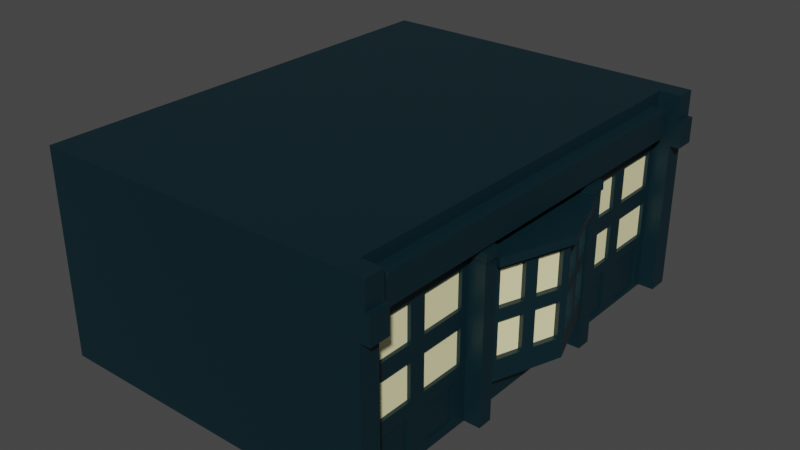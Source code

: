 # Source: Fachada4.blend  (saved by Blender 2.92.15; exported with 4.5.12 LTS)
import bpy
from mathutils import Matrix  # noqa: F401  (used for matrix-valued properties, if any)

bpy.ops.wm.read_factory_settings(use_empty=True)
scene = bpy.context.scene
scene.name = 'Scene'

# ---- collections
col_collection = bpy.data.collections.new('Collection'); scene.collection.children.link(col_collection)

# ---- materials (node trees are filled in below, after node groups)
mat_paredespredio_004 = bpy.data.materials.new('ParedesPredio.004')
mat_paredespredio_004.use_transparent_shadow = False
mat_janelas_004 = bpy.data.materials.new('Janelas.004')
mat_janelas_004.use_transparent_shadow = False

# ---- material node trees
mat_paredespredio_004.use_nodes = True; mat_paredespredio_004.node_tree.nodes.clear()
_N = mat_paredespredio_004.node_tree.nodes; _L = mat_paredespredio_004.node_tree.links
n0 = _N.new('ShaderNodeBsdfPrincipled'); n0.name = 'Principled BSDF'; n0.location = (10, 300)
n0.distribution = 'GGX'
n0.subsurface_method = 'BURLEY'
n0.inputs[0].default_value = (0.0003035, 0.01681, 0.02416, 1.0)
n0.inputs[3].default_value = 1.45
n0.inputs[27].default_value = (0.0, 0.0, 0.0, 1.0)
n0.inputs[28].default_value = 1.0
n1 = _N.new('ShaderNodeOutputMaterial'); n1.name = 'Material Output'; n1.location = (300, 300)
_L.new(n0.outputs[0], n1.inputs[0])
n1.is_active_output = True
mat_janelas_004.use_nodes = True; mat_janelas_004.node_tree.nodes.clear()
_N = mat_janelas_004.node_tree.nodes; _L = mat_janelas_004.node_tree.links
n0 = _N.new('ShaderNodeBsdfPrincipled'); n0.name = 'Principled BSDF'; n0.location = (10, 300)
n0.distribution = 'GGX'
n0.subsurface_method = 'BURLEY'
n0.inputs[0].default_value = (0.9823, 0.9216, 0.5089, 1.0)
n0.inputs[3].default_value = 1.45
n0.inputs[27].default_value = (0.0, 0.0, 0.0, 1.0)
n0.inputs[28].default_value = 1.0
n1 = _N.new('ShaderNodeOutputMaterial'); n1.name = 'Material Output'; n1.location = (300, 300)
_L.new(n0.outputs[0], n1.inputs[0])
n1.is_active_output = True

# ---- world
world_world = bpy.data.worlds.new('World'); scene.world = world_world
world_world.use_nodes = True; world_world.node_tree.nodes.clear()
_N = world_world.node_tree.nodes; _L = world_world.node_tree.links
n0 = _N.new('ShaderNodeOutputWorld'); n0.name = 'World Output'; n0.location = (300, 300)
n1 = _N.new('ShaderNodeBackground'); n1.name = 'Background'; n1.location = (10, 300)
n1.inputs[0].default_value = (0.05088, 0.05088, 0.05088, 1.0)
_L.new(n1.outputs[0], n0.inputs[0])
n0.is_active_output = True
world_world.color = (0.05088, 0.05088, 0.05088)
world_world.use_sun_shadow = False
world_world.sun_shadow_jitter_overblur = 0.0

# ---- meshes
me_cube_008 = bpy.data.meshes.new('Cube.008')
me_cube_008.from_pydata([(-6.329, -4.356, -1.889), (-6.329, -4.356, 2.111), (-6.329, 4.502, -1.889), (-6.329, 4.502, 2.111), (-0.0619, -4.356, -1.889), (-0.0619, -4.356, 2.111), (-0.0619, 4.502, -1.889), (-0.0619, 4.502, 2.111), (-6.329, -3.967, -1.889), (-0.0619, -3.967, -1.889), (-0.0619, -3.736, 1.88), (-0.0619, 4.105, -1.889), (-6.329, 4.105, -1.889), (-0.0619, 3.874, 1.88), (-0.0619, 1.414, 1.88), (-0.0619, -1.276, 1.88), (-0.0619, -1.276, -1.889), (-0.0619, 1.414, -1.889), (-0.0619, -1.565, 1.88), (-0.0619, -1.565, -1.889), (-0.0619, 1.706, -1.889), (-0.0619, 1.706, 1.88), (-0.0619, 4.502, 1.119), (-0.0619, -4.356, 1.119), (-0.0619, -3.736, 1.35), (-0.0619, 3.874, 1.35), (-0.0619, 1.414, 1.35), (-0.0619, -1.276, 1.35), (-0.0619, -1.565, 1.35), (-0.0619, 1.706, 1.35), (0.2487, 4.502, 1.119), (0.2487, 4.502, -1.889), (0.2487, 4.105, -1.889), (0.2487, -3.967, 2.111), (0.2487, -4.356, 2.111), (0.2487, -4.356, 1.119), (0.2487, -4.356, -1.889), (0.2487, -3.967, -1.889), (0.2487, -3.967, 1.119), (0.2487, 4.502, 2.111), (0.2487, 4.105, 2.111), (0.2487, 4.105, 1.119), (0.2487, -1.565, -1.889), (0.2487, -1.276, -1.889), (0.2487, 1.414, 1.119), (0.2487, 1.414, -1.889), (0.2487, -1.276, 1.119), (0.2487, -1.565, 1.119), (0.2487, 1.706, -1.889), (0.2487, 1.706, 1.119), (-0.0619, -1.276, 1.269), (-0.0619, -1.565, 1.269), (-0.0619, 1.706, 1.269), (-0.0619, 1.414, 1.269), (0.2728, -1.252, 1.119), (0.2728, -1.589, 1.119), (0.2728, 1.731, 1.119), (0.2728, 1.39, 1.119), (-0.0619, 1.38, 1.119), (-0.0619, -1.242, 1.119), (-0.0619, -1.599, 1.119), (-0.0619, 1.741, 1.119), (-0.0619, -1.252, 1.293), (-0.0619, -1.589, 1.293), (-0.0619, 1.731, 1.293), (-0.0619, 1.39, 1.293), (0.2684, -1.257, 1.289), (0.2684, -1.584, 1.289), (0.2684, 1.726, 1.289), (0.2684, 1.395, 1.289), (-0.0619, -1.565, 2.111), (-0.0619, -3.967, 2.111), (-0.0619, 1.706, 2.111), (-0.0619, 1.414, 2.111), (-0.0619, -1.276, 2.111), (-0.0619, 4.105, 2.111), (-0.0619, -3.967, 1.119), (-0.0619, 4.105, 1.119), (-0.0619, 1.706, 1.119), (-0.0619, -1.276, 1.119), (-0.0619, -1.565, 1.119), (-0.0619, 1.414, 1.119), (-0.0619, 4.502, 1.615), (-0.0619, -4.356, 1.615), (-0.0619, -3.967, 1.615), (-0.0619, 4.105, 1.615), (0.2487, 4.502, 1.615), (0.2487, -4.356, 1.615), (0.2487, -3.967, 1.615), (0.2487, 4.105, 1.615), (-0.0619, -3.88, 1.615), (-0.0619, 4.004, 1.615), (0.2152, 1.414, 1.35), (0.2152, -1.276, 1.35), (0.2152, -1.565, 1.35), (0.2152, 1.706, 1.35), (0.2152, -1.565, 1.88), (0.2152, -3.736, 1.88), (0.2152, 1.706, 1.88), (0.2152, 1.414, 1.88), (0.2152, -1.276, 1.88), (0.2152, 3.874, 1.88), (0.2152, -3.88, 1.615), (0.2152, -3.736, 1.35), (0.2152, 4.004, 1.615), (0.2152, 3.874, 1.35), (-0.0619, 4.502, -0.9072), (-0.0619, -4.356, -0.9072), (-0.0619, -3.967, -0.9072), (-0.0619, 4.105, -0.9072), (-0.0619, 1.414, -0.9072), (-0.0619, -1.276, -0.9072), (-0.0619, -1.565, -0.9072), (-0.0619, 1.706, -0.9072), (0.2487, 4.502, -0.9072), (0.2487, -4.356, -0.9072), (0.2487, -3.967, -0.9072), (0.2487, 4.105, -0.9072), (0.2487, 1.414, -0.9072), (0.2487, -1.276, -0.9072), (0.2487, -1.565, -0.9072), (0.2487, 1.706, -0.9072), (-0.0619, 1.414, -1.197), (-0.0619, -1.276, -1.194), (0.2066, -1.276, -1.194), (0.2066, 1.414, -1.197), (0.2066, 1.414, -0.9072), (0.2066, -1.276, -0.9072), (0.6826, 0.06891, -0.9072), (0.6826, 0.06891, -1.195), (-0.0619, 1.414, 0.9553), (-0.0619, -1.276, 0.9553), (0.6826, 0.06891, 0.9553), (0.2066, 1.414, 0.9553), (0.2066, -1.276, 0.9553), (-0.0619, 1.414, 1.112), (-0.0619, -1.276, 1.112), (0.6826, 0.06891, 1.112), (0.2066, 1.414, 1.112), (0.2066, -1.276, 1.112), (0.8102, 0.06891, 0.9553), (0.327, 1.457, 0.9553), (0.327, -1.319, 0.9553), (0.8102, 0.06891, 1.112), (0.327, 1.457, 1.112), (0.327, -1.319, 1.112), (0.4446, 0.7416, -0.9072), (0.4446, -0.6037, -0.9072), (0.4446, 0.7416, 0.9553), (0.4446, -0.6037, 0.9553), (0.2066, 1.414, 0.02405), (0.6826, 0.06891, 0.02405), (0.2066, -1.276, 0.02405), (0.4446, -0.6037, 0.02405), (0.4446, 0.7416, 0.02405), (0.4061, 0.8503, 0.1393), (0.245, 1.306, 0.1393), (0.245, 1.306, 0.84), (0.4061, 0.8503, 0.84), (0.483, -0.4951, 0.1393), (0.6441, -0.03972, 0.1393), (0.6441, -0.03972, 0.84), (0.483, -0.4951, 0.84), (0.245, -1.168, 0.1393), (0.4061, -0.7123, 0.1393), (0.4061, -0.7123, 0.84), (0.245, -1.168, 0.84), (0.245, -1.168, -0.7919), (0.4061, -0.7123, -0.7919), (0.4061, -0.7123, -0.09118), (0.245, -1.168, -0.09118), (0.483, -0.4951, -0.7919), (0.6441, -0.03972, -0.7919), (0.6441, -0.03972, -0.09118), (0.483, -0.4951, -0.09118), (0.6441, 0.1775, 0.1393), (0.483, 0.633, 0.1393), (0.483, 0.633, 0.84), (0.6441, 0.1775, 0.84), (0.6441, 0.1775, -0.7919), (0.483, 0.633, -0.7919), (0.483, 0.633, -0.09118), (0.6441, 0.1775, -0.09118), (0.4061, 0.8503, -0.7919), (0.245, 1.306, -0.7919), (0.245, 1.306, -0.09118), (0.4061, 0.8503, -0.09118), (0.3126, 0.8171, 0.1393), (0.1514, 1.273, 0.1393), (0.1514, 1.273, 0.84), (0.3126, 0.8171, 0.84), (0.3894, -0.462, 0.1393), (0.5505, -0.00661, 0.1393), (0.5505, -0.00661, 0.84), (0.3894, -0.462, 0.84), (0.1514, -1.135, 0.1393), (0.3126, -0.6792, 0.1393), (0.3126, -0.6792, 0.84), (0.1514, -1.135, 0.84), (0.1514, -1.135, -0.7919), (0.3126, -0.6792, -0.7919), (0.3126, -0.6792, -0.09118), (0.1514, -1.135, -0.09118), (0.3894, -0.462, -0.7919), (0.5505, -0.00661, -0.7919), (0.5505, -0.00661, -0.09118), (0.3894, -0.462, -0.09118), (0.5506, 0.1444, 0.1393), (0.3894, 0.5999, 0.1393), (0.3894, 0.5999, 0.84), (0.5506, 0.1444, 0.84), (0.5506, 0.1444, -0.7919), (0.3894, 0.5999, -0.7919), (0.3894, 0.5999, -0.09118), (0.5506, 0.1444, -0.09118), (0.3126, 0.8171, -0.7919), (0.1514, 1.273, -0.7919), (0.1514, 1.273, -0.09118), (0.3126, 0.8171, -0.09118), (-0.0619, -3.967, -1.398), (-0.0619, 2.906, -1.889), (-0.0619, 4.105, -1.398), (-0.0619, -2.766, -1.808), (-0.0619, -1.565, -1.398), (-0.0619, 1.706, -1.398), (-0.0619, 2.906, 1.119), (-0.0619, -2.766, 1.119), (-0.0619, -3.967, 0.1058), (-0.0619, 4.105, 0.1058), (-0.0619, -1.565, 0.1058), (-0.0619, 1.706, 0.1058), (-0.0619, -2.766, -0.9882), (-0.0619, 2.906, -0.9072), (-0.0619, 2.906, -1.398), (-0.0619, -2.766, -1.398), (-0.0619, -2.766, 0.1058), (-0.0619, 2.906, 0.1058), (-0.0619, 2.747, 0.2642), (-0.0619, 2.747, 0.9603), (-0.0619, 1.865, 0.9603), (-0.0619, 1.865, 0.2642), (-0.0619, -2.924, 0.2642), (-0.0619, -2.924, 0.9603), (-0.0619, -3.809, 0.9603), (-0.0619, -3.809, 0.2642), (-0.0619, -2.924, -0.7487), (-0.0619, -2.924, -0.05264), (-0.0619, -3.809, -0.05264), (-0.0619, -3.809, -0.7487), (-0.0619, -1.723, -0.7487), (-0.0619, -1.723, -0.05264), (-0.0619, -2.607, -0.05264), (-0.0619, -2.607, -0.7487), (-0.0619, -1.723, 0.2642), (-0.0619, -1.723, 0.9603), (-0.0619, -2.607, 0.9603), (-0.0619, -2.607, 0.2642), (-0.0619, 2.747, -0.7487), (-0.0619, 2.747, -0.05264), (-0.0619, 1.865, -0.05264), (-0.0619, 1.865, -0.7487), (-0.0619, 3.947, -0.7487), (-0.0619, 3.947, -0.05264), (-0.0619, 3.064, -0.05264), (-0.0619, 3.064, -0.7487), (-0.0619, 3.947, 0.2642), (-0.0619, 3.947, 0.9603), (-0.0619, 3.064, 0.9603), (-0.0619, 3.064, 0.2642), (-0.1279, 2.747, 0.2642), (-0.1279, 2.747, 0.9603), (-0.1279, 1.865, 0.9603), (-0.1279, 1.865, 0.2642), (-0.1279, -2.924, 0.2642), (-0.1279, -2.924, 0.9603), (-0.1279, -3.809, 0.9603), (-0.1279, -3.809, 0.2642), (-0.1279, -2.924, -0.7487), (-0.1279, -2.924, -0.05264), (-0.1279, -3.809, -0.05264), (-0.1279, -3.809, -0.7487), (-0.1279, -1.723, -0.7487), (-0.1279, -1.723, -0.05264), (-0.1279, -2.607, -0.05264), (-0.1279, -2.607, -0.7487), (-0.1279, -1.723, 0.2642), (-0.1279, -1.723, 0.9603), (-0.1279, -2.607, 0.9603), (-0.1279, -2.607, 0.2642), (-0.1279, 2.747, -0.7487), (-0.1279, 2.747, -0.05264), (-0.1279, 1.865, -0.05264), (-0.1279, 1.865, -0.7487), (-0.1279, 3.947, -0.7487), (-0.1279, 3.947, -0.05264), (-0.1279, 3.064, -0.05264), (-0.1279, 3.064, -0.7487), (-0.1279, 3.947, 0.2642), (-0.1279, 3.947, 0.9603), (-0.1279, 3.064, 0.9603), (-0.1279, 3.064, 0.2642), (-0.0619, -3.809, 0.1058), (-0.0619, -3.728, -1.398), (-0.0619, -3.666, -1.049), (-0.0619, -3.666, -1.747), (-0.0619, -3.809, 1.119), (-0.0619, -1.723, -1.398), (-0.0619, -1.865, -1.049), (-0.0619, -1.865, -1.747), (-0.0619, -1.723, 0.1058), (-0.0619, -1.723, 1.119), (-0.0619, 1.865, 0.1058), (-0.0619, 1.926, -1.828), (-0.0619, 1.926, -0.9682), (-0.0619, 1.926, -1.398), (-0.0619, 3.885, -1.828), (-0.0619, 3.885, -1.398), (-0.0619, 3.947, 0.1058), (-0.0619, 3.885, -0.9682), (-0.0619, 3.947, 1.119), (-0.0619, 1.865, 1.119), (-0.0619, -3.809, -1.889), (-0.0619, -2.766, -1.889), (-0.0619, -1.723, -0.9072), (-0.0619, -2.766, -0.9072), (-0.0619, -3.809, -0.9072), (-0.0619, -3.809, -1.398), (-0.0619, -1.723, -1.889), (-0.0619, -1.865, -1.398), (-0.0619, -2.985, -1.049), (-0.0619, -2.924, -0.9072), (-0.0619, -2.924, -1.398), (-0.0619, -2.985, -1.747), (-0.0619, -2.545, -1.398), (-0.0619, -2.606, -0.9072), (-0.0619, -2.545, -1.747), (-0.0619, -2.545, -1.049), (-0.0619, 2.685, -1.828), (-0.0619, 2.746, -1.398), (-0.0619, 2.685, -0.9682), (-0.0619, 3.121, -1.398), (-0.0619, 3.121, -1.828), (-0.0619, 3.121, -0.9682), (-0.0619, 2.746, -0.9072), (-0.0619, 1.865, -0.9072), (-0.0619, 1.865, -1.398), (-0.0619, 1.865, -1.889), (-0.0619, 3.06, -1.889), (-0.0619, 3.947, -1.889), (-0.0619, 3.947, -1.398), (-0.0619, 3.947, -0.9072), (-0.0619, -2.924, -0.9882), (-0.0619, -3.728, -0.9882), (-0.0619, -3.666, -1.398), (-0.0619, -3.728, -1.808), (-0.0619, -2.606, -1.808), (-0.0619, -1.804, -1.808), (-0.0619, -1.804, -1.398), (-0.0619, -1.804, -0.9882), (-0.0619, -2.924, -1.808), (-0.0619, -2.985, -1.398), (-0.0619, -2.606, -0.9882), (-0.0619, -2.606, -1.398), (-0.0619, 2.746, -1.889), (-0.0619, 2.685, -1.398), (-0.0619, 3.06, -0.9072), (-0.0619, 3.06, -1.398), (-0.1055, -2.985, -1.398), (-0.1055, -3.666, -1.398), (-0.1055, 2.685, -1.398), (-0.1055, 1.926, -1.398), (-0.1055, -1.865, -1.398), (-0.1055, -2.545, -1.398), (-0.1055, 3.885, -1.398), (-0.1055, 3.121, -1.398), (-0.1055, 2.685, -0.9682), (-0.1055, 1.926, -0.9682), (-0.1055, 1.926, -1.828), (-0.1055, 3.121, -1.828), (-0.1055, 3.885, -1.828), (-0.1055, 3.885, -0.9682), (-0.1055, -2.985, -1.049), (-0.1055, -3.666, -1.049), (-0.1055, -3.666, -1.747), (-0.1055, -2.545, -1.747), (-0.1055, -1.865, -1.747), (-0.1055, -1.865, -1.049), (-0.1055, -2.985, -1.747), (-0.1055, -2.545, -1.049), (-0.1055, 2.685, -1.828), (-0.1055, 3.121, -0.9682), (0.4387, 4.502, 1.615), (0.4387, 4.502, 1.119), (0.4387, -4.356, 1.615), (0.4387, -4.356, 1.119), (0.4387, -3.967, 1.615), (0.4387, -3.967, 1.119), (0.4387, 4.105, 1.615), (0.4387, 4.105, 1.119), (0.3516, -3.967, 2.111), (0.3516, -4.356, 2.111), (0.3516, 4.502, 2.111), (0.3516, 4.105, 2.111), (0.3516, 4.502, 1.615), (0.3516, -4.356, 1.615), (0.3516, -3.967, 1.615), (0.3516, 4.105, 1.615)], [], [(106, 6, 2), (221, 32, 117), (0, 4, 107), (9, 0, 8), (348, 347, 12), (29, 92, 26), (4, 115, 107), (6, 12, 2), (15, 99, 14), (26, 93, 27), (14, 98, 21), (27, 94, 28), (249, 323, 112), (20, 45, 17), (81, 111, 110), (122, 45, 118), (75, 39, 7), (3, 2, 12), (243, 305, 76), (5, 33, 71), (89, 402, 40), (40, 401, 39), (46, 120, 119), (49, 118, 121), (30, 117, 114), (38, 115, 116), (79, 119, 111), (7, 86, 82), (227, 38, 116), (23, 87, 83), (44, 58, 81), (16, 42, 19), (223, 42, 120), (71, 88, 84), (22, 114, 106), (230, 49, 121), (9, 36, 4), (77, 89, 85), (46, 55, 47), (6, 32, 11), (52, 61, 78), (46, 59, 54), (50, 59, 79), (53, 64, 52), (80, 50, 79), (51, 60, 63), (51, 62, 50), (81, 52, 78), (54, 67, 55), (59, 66, 54), (63, 66, 62), (65, 68, 64), (60, 67, 63), (58, 69, 65), (56, 69, 57), (61, 68, 56), (49, 61, 56), (53, 58, 65), (44, 56, 57), (47, 60, 80), (10, 70, 71), (21, 73, 14), (14, 74, 15), (15, 70, 18), (13, 72, 21), (10, 84, 90), (25, 85, 91), (29, 320, 225), (28, 79, 27), (27, 81, 26), (26, 78, 29), (24, 305, 226), (13, 85, 75), (24, 84, 76), (85, 40, 75), (84, 38, 76), (83, 34, 5), (82, 30, 22), (35, 393, 87), (41, 397, 89), (13, 104, 91), (10, 96, 18), (90, 97, 10), (25, 95, 29), (91, 105, 25), (95, 105, 101), (18, 100, 15), (28, 103, 24), (21, 101, 13), (24, 102, 90), (224, 121, 48), (106, 31, 6), (229, 120, 47), (219, 116, 37), (123, 119, 43), (116, 36, 37), (114, 32, 31), (121, 45, 48), (119, 42, 43), (231, 331, 234), (110, 44, 81), (122, 16, 17), (232, 338, 233), (107, 35, 23), (228, 117, 41), (129, 128, 147), (129, 124, 123), (126, 122, 110), (111, 130, 110), (124, 111, 123), (125, 126, 146), (130, 138, 133), (152, 134, 131), (130, 133, 150), (137, 138, 135), (131, 135, 130), (131, 139, 136), (134, 145, 139), (137, 144, 138), (141, 143, 140), (140, 145, 142), (138, 141, 133), (137, 145, 143), (148, 141, 140), (149, 140, 142), (150, 155, 154), (133, 156, 150), (148, 157, 133), (148, 155, 158), (151, 159, 153), (132, 160, 151), (149, 161, 132), (149, 159, 162), (152, 164, 163), (149, 164, 153), (134, 165, 149), (152, 166, 134), (147, 167, 127), (147, 169, 168), (152, 169, 153), (152, 167, 170), (128, 171, 147), (128, 173, 172), (153, 173, 151), (147, 174, 153), (154, 175, 151), (148, 176, 154), (132, 177, 148), (151, 178, 132), (146, 179, 128), (154, 180, 146), (151, 181, 154), (128, 182, 151), (126, 183, 146), (126, 185, 184), (154, 185, 150), (146, 186, 154), (188, 190, 187), (156, 187, 155), (189, 156, 157), (190, 157, 158), (187, 158, 155), (192, 194, 191), (192, 159, 160), (193, 160, 161), (194, 161, 162), (191, 162, 159), (195, 197, 198), (196, 163, 164), (197, 164, 165), (166, 197, 165), (195, 166, 163), (200, 202, 199), (200, 167, 168), (201, 168, 169), (170, 201, 169), (199, 170, 167), (204, 206, 203), (204, 171, 172), (173, 204, 172), (206, 173, 174), (203, 174, 171), (208, 210, 207), (208, 175, 176), (209, 176, 177), (210, 177, 178), (207, 178, 175), (212, 214, 211), (212, 179, 180), (213, 180, 181), (214, 181, 182), (211, 182, 179), (216, 218, 215), (184, 215, 183), (185, 216, 184), (218, 185, 186), (215, 186, 183), (233, 363, 220), (221, 348, 11), (109, 349, 221), (222, 331, 359), (223, 327, 19), (112, 306, 223), (330, 324, 245), (301, 241, 244), (325, 219, 326), (247, 301, 227), (326, 9, 321), (225, 237, 236), (320, 238, 225), (230, 239, 78), (230, 311, 240), (226, 241, 235), (305, 242, 226), (76, 244, 243), (227, 301, 244), (235, 245, 324), (301, 246, 235), (108, 247, 227), (108, 325, 248), (229, 249, 112), (229, 309, 250), (324, 251, 235), (334, 249, 252), (80, 253, 229), (80, 310, 254), (235, 255, 226), (309, 256, 235), (236, 257, 232), (311, 258, 236), (113, 259, 230), (113, 344, 260), (228, 261, 109), (228, 317, 262), (232, 263, 236), (350, 261, 264), (77, 265, 228), (77, 319, 266), (236, 267, 225), (317, 268, 236), (270, 272, 269), (270, 237, 238), (271, 238, 239), (272, 239, 240), (269, 240, 237), (274, 276, 273), (274, 241, 242), (275, 242, 243), (276, 243, 244), (273, 244, 241), (278, 280, 277), (278, 245, 246), (279, 246, 247), (280, 247, 248), (277, 248, 245), (282, 284, 281), (282, 249, 250), (283, 250, 251), (284, 251, 252), (281, 252, 249), (286, 288, 285), (254, 286, 253), (287, 254, 255), (288, 255, 256), (285, 256, 253), (290, 292, 289), (290, 257, 258), (291, 258, 259), (292, 259, 260), (289, 260, 257), (294, 296, 293), (294, 261, 262), (295, 262, 263), (296, 263, 264), (293, 264, 261), (298, 300, 297), (298, 265, 266), (299, 266, 267), (300, 267, 268), (297, 268, 265), (253, 309, 229), (316, 379, 315), (253, 286, 285), (309, 251, 250), (307, 371, 328), (310, 255, 254), (345, 20, 346), (343, 232, 257), (311, 237, 240), (259, 311, 230), (344, 224, 345), (317, 263, 262), (337, 377, 312), (261, 350, 109), (315, 378, 341), (265, 317, 228), (319, 267, 266), (239, 320, 78), (359, 321, 322), (361, 324, 231), (352, 330, 325), (354, 326, 321), (352, 326, 302), (355, 322, 327), (356, 306, 357), (358, 306, 323), (351, 324, 330), (328, 385, 308), (335, 372, 333), (361, 234, 362), (362, 222, 355), (334, 358, 323), (314, 376, 313), (308, 384, 335), (366, 220, 347), (365, 233, 366), (339, 344, 313), (312, 345, 346), (313, 345, 314), (341, 348, 315), (315, 349, 316), (318, 349, 350), (303, 351, 352), (304, 302, 354), (303, 302, 353), (308, 355, 356), (308, 357, 328), (307, 357, 358), (304, 359, 332), (329, 331, 351), (332, 331, 360), (307, 361, 336), (336, 362, 333), (335, 362, 355), (312, 363, 337), (339, 338, 343), (337, 338, 364), (318, 365, 342), (341, 366, 347), (342, 366, 340), (371, 384, 385), (386, 372, 371), (373, 378, 379), (380, 374, 373), (381, 368, 367), (367, 383, 387), (369, 376, 370), (369, 377, 389), (339, 369, 364), (332, 383, 304), (318, 373, 316), (364, 389, 337), (329, 367, 360), (303, 381, 329), (342, 380, 318), (360, 387, 332), (304, 368, 353), (341, 374, 340), (313, 375, 339), (336, 386, 307), (353, 382, 303), (340, 390, 342), (312, 370, 314), (333, 388, 336), (391, 398, 392), (395, 394, 396), (89, 391, 86), (30, 398, 41), (88, 396, 38), (86, 392, 30), (87, 395, 88), (38, 394, 35), (399, 404, 405), (401, 406, 403), (34, 399, 33), (86, 406, 89), (87, 400, 34), (88, 404, 87), (33, 405, 88), (39, 403, 86), (72, 75, 3), (2, 3, 22), (3, 7, 82), (82, 22, 3), (22, 106, 2), (117, 109, 221), (221, 11, 32), (107, 23, 0), (23, 83, 1), (83, 5, 1), (1, 0, 23), (9, 4, 0), (20, 17, 12), (17, 16, 8), (19, 327, 8), (327, 322, 8), (346, 20, 12), (17, 8, 12), (322, 321, 8), (363, 346, 12), (321, 9, 8), (220, 363, 12), (347, 220, 12), (16, 19, 8), (12, 11, 348), (29, 95, 92), (4, 36, 115), (6, 11, 12), (15, 100, 99), (26, 92, 93), (14, 99, 98), (27, 93, 94), (20, 48, 45), (81, 79, 111), (118, 110, 122), (122, 17, 45), (75, 40, 39), (0, 1, 8), (1, 3, 12), (8, 1, 12), (5, 34, 33), (89, 406, 402), (40, 402, 401), (46, 47, 120), (49, 44, 118), (30, 41, 117), (38, 35, 115), (79, 46, 119), (7, 39, 86), (116, 108, 227), (227, 76, 38), (23, 35, 87), (44, 57, 58), (16, 43, 42), (120, 112, 223), (223, 19, 42), (71, 33, 88), (22, 30, 114), (121, 113, 230), (230, 78, 49), (9, 37, 36), (77, 41, 89), (46, 54, 55), (6, 31, 32), (52, 64, 61), (46, 79, 59), (50, 62, 59), (53, 65, 64), (80, 51, 50), (51, 80, 60), (51, 63, 62), (81, 53, 52), (54, 66, 67), (59, 62, 66), (63, 67, 66), (65, 69, 68), (60, 55, 67), (58, 57, 69), (56, 68, 69), (61, 64, 68), (49, 78, 61), (53, 81, 58), (44, 49, 56), (47, 55, 60), (10, 18, 70), (21, 72, 73), (14, 73, 74), (15, 74, 70), (13, 75, 72), (10, 71, 84), (25, 77, 85), (77, 25, 319), (25, 29, 225), (319, 25, 225), (29, 78, 320), (28, 80, 79), (27, 79, 81), (26, 81, 78), (80, 28, 310), (28, 24, 226), (310, 28, 226), (24, 76, 305), (13, 91, 85), (24, 90, 84), (85, 89, 40), (84, 88, 38), (83, 87, 34), (82, 86, 30), (35, 394, 393), (41, 398, 397), (13, 101, 104), (10, 97, 96), (90, 102, 97), (25, 105, 95), (91, 104, 105), (98, 99, 92), (99, 100, 93), (93, 100, 94), (96, 97, 103), (97, 102, 103), (101, 98, 95), (92, 99, 93), (100, 96, 94), (94, 96, 103), (92, 95, 98), (105, 104, 101), (18, 96, 100), (28, 94, 103), (21, 98, 101), (24, 103, 102), (48, 20, 224), (224, 113, 121), (106, 114, 31), (47, 80, 229), (229, 112, 120), (37, 9, 219), (219, 108, 116), (43, 16, 123), (123, 111, 119), (116, 115, 36), (114, 117, 32), (121, 118, 45), (119, 120, 42), (231, 351, 331), (110, 118, 44), (122, 123, 16), (232, 343, 338), (107, 115, 35), (41, 77, 228), (228, 109, 117), (127, 124, 147), (124, 129, 147), (123, 122, 129), (122, 125, 129), (126, 125, 122), (111, 131, 130), (124, 127, 111), (146, 128, 129), (129, 125, 146), (130, 135, 138), (131, 111, 152), (111, 127, 152), (150, 126, 110), (110, 130, 150), (135, 136, 137), (136, 139, 137), (131, 136, 135), (131, 134, 139), (134, 142, 145), (137, 143, 144), (141, 144, 143), (140, 143, 145), (138, 144, 141), (137, 139, 145), (140, 132, 148), (148, 133, 141), (142, 134, 149), (149, 132, 140), (150, 156, 155), (133, 157, 156), (148, 158, 157), (148, 154, 155), (151, 160, 159), (132, 161, 160), (149, 162, 161), (149, 153, 159), (152, 153, 164), (149, 165, 164), (134, 166, 165), (152, 163, 166), (147, 168, 167), (147, 153, 169), (152, 170, 169), (152, 127, 167), (128, 172, 171), (128, 151, 173), (153, 174, 173), (147, 171, 174), (154, 176, 175), (148, 177, 176), (132, 178, 177), (151, 175, 178), (146, 180, 179), (154, 181, 180), (151, 182, 181), (128, 179, 182), (126, 184, 183), (126, 150, 185), (154, 186, 185), (146, 183, 186), (188, 189, 190), (156, 188, 187), (189, 188, 156), (190, 189, 157), (187, 190, 158), (192, 193, 194), (192, 191, 159), (193, 192, 160), (194, 193, 161), (191, 194, 162), (195, 196, 197), (196, 195, 163), (197, 196, 164), (166, 198, 197), (195, 198, 166), (200, 201, 202), (200, 199, 167), (201, 200, 168), (170, 202, 201), (199, 202, 170), (204, 205, 206), (204, 203, 171), (173, 205, 204), (206, 205, 173), (203, 206, 174), (208, 209, 210), (208, 207, 175), (209, 208, 176), (210, 209, 177), (207, 210, 178), (212, 213, 214), (212, 211, 179), (213, 212, 180), (214, 213, 181), (211, 214, 182), (216, 217, 218), (184, 216, 215), (185, 217, 216), (218, 217, 185), (215, 218, 186), (233, 338, 363), (221, 349, 348), (109, 350, 349), (222, 234, 331), (223, 306, 327), (112, 323, 306), (245, 248, 330), (248, 325, 330), (301, 235, 241), (325, 108, 219), (326, 219, 9), (225, 238, 237), (320, 239, 238), (230, 240, 239), (226, 242, 241), (305, 243, 242), (76, 227, 244), (235, 246, 245), (301, 247, 246), (108, 248, 247), (229, 250, 249), (324, 252, 251), (252, 324, 334), (334, 323, 249), (80, 254, 253), (235, 256, 255), (309, 253, 256), (236, 258, 257), (311, 259, 258), (113, 260, 259), (228, 262, 261), (232, 264, 263), (264, 232, 365), (365, 350, 264), (77, 266, 265), (236, 268, 267), (317, 265, 268), (270, 271, 272), (270, 269, 237), (271, 270, 238), (272, 271, 239), (269, 272, 240), (274, 275, 276), (274, 273, 241), (275, 274, 242), (276, 275, 243), (273, 276, 244), (278, 279, 280), (278, 277, 245), (279, 278, 246), (280, 279, 247), (277, 280, 248), (282, 283, 284), (282, 281, 249), (283, 282, 250), (284, 283, 251), (281, 284, 252), (286, 287, 288), (287, 286, 254), (288, 287, 255), (285, 288, 256), (290, 291, 292), (290, 289, 257), (291, 290, 258), (292, 291, 259), (289, 292, 260), (294, 295, 296), (294, 293, 261), (295, 294, 262), (296, 295, 263), (293, 296, 264), (298, 299, 300), (298, 297, 265), (299, 298, 266), (300, 299, 267), (297, 300, 268), (316, 373, 379), (309, 235, 251), (307, 386, 371), (310, 226, 255), (345, 224, 20), (257, 260, 343), (260, 344, 343), (311, 236, 237), (344, 113, 224), (317, 236, 263), (337, 389, 377), (315, 379, 378), (319, 225, 267), (322, 222, 359), (359, 354, 321), (361, 334, 324), (352, 351, 330), (354, 302, 326), (352, 325, 326), (327, 356, 355), (355, 222, 322), (356, 327, 306), (358, 357, 306), (351, 231, 324), (328, 371, 385), (335, 384, 372), (361, 231, 234), (362, 234, 222), (334, 361, 358), (314, 370, 376), (308, 385, 384), (366, 233, 220), (365, 232, 233), (339, 343, 344), (312, 314, 345), (313, 344, 345), (341, 347, 348), (315, 348, 349), (318, 316, 349), (303, 329, 351), (304, 353, 302), (303, 352, 302), (308, 335, 355), (308, 356, 357), (307, 328, 357), (304, 354, 359), (329, 360, 331), (332, 359, 331), (307, 358, 361), (336, 361, 362), (335, 333, 362), (312, 346, 363), (339, 364, 338), (337, 363, 338), (318, 350, 365), (341, 340, 366), (342, 365, 366), (371, 372, 384), (386, 388, 372), (373, 374, 378), (380, 390, 374), (381, 382, 368), (367, 368, 383), (369, 375, 376), (369, 370, 377), (339, 375, 369), (332, 387, 383), (318, 380, 373), (364, 369, 389), (329, 381, 367), (303, 382, 381), (342, 390, 380), (360, 367, 387), (304, 383, 368), (341, 378, 374), (313, 376, 375), (336, 388, 386), (353, 368, 382), (340, 374, 390), (312, 377, 370), (333, 372, 388), (391, 397, 398), (395, 393, 394), (89, 397, 391), (30, 392, 398), (88, 395, 396), (86, 391, 392), (87, 393, 395), (38, 396, 394), (399, 400, 404), (401, 402, 406), (34, 400, 399), (86, 403, 406), (87, 404, 400), (88, 405, 404), (33, 399, 405), (39, 401, 403), (3, 1, 73), (1, 5, 71), (71, 70, 1), (70, 74, 1), (1, 74, 73), (75, 7, 3), (73, 72, 3)])
me_cube_008.polygons.foreach_set('material_index', [0, 0, 0, 0, 0, 0, 0, 0, 0, 0, 0, 0, 0, 0, 0, 0, 0, 0, 0, 0, 0, 0, 0, 0, 0, 0, 0, 0, 0, 0, 0, 0, 0, 0, 0, 0, 0, 0, 0, 0, 0, 0, 0, 0, 0, 0, 0, 0, 0, 0, 0, 0, 0, 0, 0, 0, 0, 0, 0, 0, 0, 0, 0, 0, 0, 0, 0, 0, 0, 0, 0, 0, 0, 0, 0, 0, 0, 0, 0, 0, 0, 0, 0, 0, 0, 0, 0, 0, 0, 0, 0, 0, 0, 0, 0, 0, 0, 0, 0, 0, 0, 0, 0, 0, 0, 0, 0, 0, 0, 0, 0, 0, 0, 0, 0, 0, 0, 0, 0, 0, 0, 0, 0, 0, 0, 0, 0, 0, 0, 0, 0, 0, 0, 0, 0, 0, 0, 0, 0, 0, 0, 0, 0, 0, 0, 0, 0, 0, 0, 0, 0, 0, 0, 0, 0, 0, 0, 1, 0, 0, 0, 0, 1, 0, 0, 0, 0, 1, 0, 0, 0, 0, 1, 0, 0, 0, 0, 1, 0, 0, 0, 0, 1, 0, 0, 0, 0, 1, 0, 0, 0, 0, 1, 0, 0, 0, 0, 0, 0, 0, 0, 0, 0, 0, 0, 0, 0, 0, 0, 0, 0, 0, 0, 0, 0, 0, 0, 0, 0, 0, 0, 0, 0, 0, 0, 0, 0, 0, 0, 0, 0, 0, 0, 0, 0, 0, 0, 0, 0, 0, 1, 0, 0, 0, 0, 1, 0, 0, 0, 0, 1, 0, 0, 0, 0, 1, 0, 0, 0, 0, 1, 0, 0, 0, 0, 1, 0, 0, 0, 0, 1, 0, 0, 0, 0, 1, 0, 0, 0, 0, 0, 0, 0, 0, 0, 0, 0, 0, 0, 0, 0, 0, 0, 0, 0, 0, 0, 0, 0, 0, 0, 0, 0, 0, 0, 0, 0, 0, 0, 0, 0, 0, 0, 0, 0, 0, 0, 0, 0, 0, 0, 0, 0, 0, 0, 0, 0, 0, 0, 0, 0, 0, 0, 0, 0, 0, 0, 0, 0, 0, 0, 0, 0, 0, 0, 0, 0, 0, 0, 0, 0, 0, 0, 0, 0, 0, 0, 0, 0, 0, 0, 0, 0, 0, 0, 0, 0, 0, 0, 0, 0, 0, 0, 0, 0, 0, 0, 0, 0, 0, 0, 0, 0, 0, 0, 0, 0, 0, 0, 0, 0, 0, 0, 0, 0, 0, 0, 0, 0, 0, 0, 0, 0, 0, 0, 0, 0, 0, 0, 0, 0, 0, 0, 0, 0, 0, 0, 0, 0, 0, 0, 0, 0, 0, 0, 0, 0, 0, 0, 0, 0, 0, 0, 0, 0, 0, 0, 0, 0, 0, 0, 0, 0, 0, 0, 0, 0, 0, 0, 0, 0, 0, 0, 0, 0, 0, 0, 0, 0, 0, 0, 0, 0, 0, 0, 0, 0, 0, 0, 0, 0, 0, 0, 0, 0, 0, 0, 0, 0, 0, 0, 0, 0, 0, 0, 0, 0, 0, 0, 0, 0, 0, 0, 0, 0, 0, 0, 0, 0, 0, 0, 0, 0, 0, 0, 0, 0, 0, 0, 0, 0, 0, 0, 0, 0, 0, 0, 0, 0, 0, 0, 0, 0, 0, 0, 0, 0, 0, 0, 0, 0, 0, 0, 0, 0, 0, 0, 0, 0, 0, 0, 0, 0, 0, 0, 0, 0, 0, 0, 0, 0, 0, 0, 0, 0, 0, 0, 0, 0, 0, 0, 0, 0, 0, 0, 0, 0, 0, 0, 0, 0, 0, 0, 0, 0, 0, 0, 0, 0, 0, 0, 0, 0, 0, 0, 0, 0, 0, 0, 0, 1, 0, 0, 0, 0, 1, 0, 0, 0, 0, 1, 0, 0, 0, 0, 1, 0, 0, 0, 0, 1, 0, 0, 0, 0, 1, 0, 0, 0, 0, 1, 0, 0, 0, 0, 1, 0, 0, 0, 0, 0, 0, 0, 0, 0, 0, 0, 0, 0, 0, 0, 0, 0, 0, 0, 0, 0, 0, 0, 0, 0, 0, 0, 0, 0, 0, 0, 0, 0, 0, 0, 0, 0, 0, 0, 0, 0, 1, 0, 0, 0, 0, 1, 0, 0, 0, 0, 1, 0, 0, 0, 0, 1, 0, 0, 0, 0, 1, 0, 0, 0, 1, 0, 0, 0, 0, 1, 0, 0, 0, 0, 1, 0, 0, 0, 0, 0, 0, 0, 0, 0, 0, 0, 0, 0, 0, 0, 0, 0, 0, 0, 0, 0, 0, 0, 0, 0, 0, 0, 0, 0, 0, 0, 0, 0, 0, 0, 0, 0, 0, 0, 0, 0, 0, 0, 0, 0, 0, 0, 0, 0, 0, 0, 0, 0, 0, 0, 0, 0, 0, 0, 0, 0, 0, 0, 0, 0, 0, 0, 0, 0, 0, 0, 0, 0, 0, 0, 0, 0, 0, 0, 0, 0, 0, 0, 0, 0, 0, 0, 0, 0, 0, 0, 0, 0, 0, 0, 0, 0, 0, 0, 0, 0, 0, 0, 0, 0, 0, 0, 0])
_uv = me_cube_008.uv_layers.new(name='UVMap')
_uv.uv.foreach_set('vector', [0.4364, 0.5, 0.375, 0.5, 0.375, 0.25, 0.4057, 0.5059, 0.375, 0.5059, 0.4364, 0.5059, 0.375, 1.0, 0.375, 0.75, 0.4364, 0.75, 0.375, 0.625, 0.125, 0.75, 0.125, 0.625, 0.375, 0.5072, 0.375, 0.5145, 0.125, 0.5059, 0.5774, 0.5257, 0.5774, 0.5456, 0.5774, 0.5456, 0.375, 0.75, 0.4364, 0.75, 0.4364, 0.75, 0.375, 0.5, 0.125, 0.5059, 0.125, 0.5, 0.6106, 0.5853, 0.6106, 0.5456, 0.6106, 0.5456, 0.5774, 0.5456, 0.5774, 0.5853, 0.5774, 0.5853, 0.6106, 0.5456, 0.6106, 0.5257, 0.6106, 0.5257, 0.5774, 0.5853, 0.5774, 0.5895, 0.5774, 0.5895, 0.4463, 0.5919, 0.4364, 0.5919, 0.4364, 0.5895, 0.375, 0.5257, 0.375, 0.5456, 0.375, 0.5456, 0.563, 0.5456, 0.4364, 0.5853, 0.4364, 0.5456, 0.4183, 0.5456, 0.375, 0.5456, 0.4364, 0.5456, 0.625, 0.5059, 0.625, 0.5, 0.625, 0.5, 0.625, 0.25, 0.375, 0.25, 0.375, 0.2441, 0.5531, 0.6227, 0.563, 0.6227, 0.563, 0.625, 0.625, 0.75, 0.625, 0.625, 0.625, 0.625, 0.594, 0.5059, 0.625, 0.5059, 0.625, 0.5059, 0.625, 0.5059, 0.625, 0.5, 0.625, 0.5, 0.563, 0.5853, 0.4364, 0.5895, 0.4364, 0.5853, 0.563, 0.5257, 0.4364, 0.5456, 0.4364, 0.5257, 0.563, 0.5, 0.4364, 0.5059, 0.4364, 0.5, 0.563, 0.625, 0.4364, 0.75, 0.4364, 0.625, 0.563, 0.5853, 0.4364, 0.5853, 0.4364, 0.5853, 0.625, 0.5, 0.594, 0.5, 0.594, 0.5, 0.4997, 0.625, 0.563, 0.625, 0.4364, 0.625, 0.563, 0.75, 0.594, 0.75, 0.594, 0.75, 0.563, 0.5456, 0.563, 0.5456, 0.563, 0.5456, 0.375, 0.5853, 0.375, 0.5895, 0.375, 0.5895, 0.4057, 0.5895, 0.375, 0.5895, 0.4364, 0.5895, 0.625, 0.625, 0.594, 0.625, 0.594, 0.625, 0.563, 0.5, 0.4364, 0.5, 0.4364, 0.5, 0.4997, 0.5257, 0.563, 0.5257, 0.4364, 0.5257, 0.375, 0.625, 0.375, 0.75, 0.375, 0.75, 0.563, 0.5059, 0.594, 0.5059, 0.594, 0.5059, 0.563, 0.5853, 0.563, 0.5895, 0.563, 0.5895, 0.375, 0.5, 0.375, 0.5059, 0.375, 0.5059, 0.563, 0.5257, 0.563, 0.5257, 0.563, 0.5257, 0.563, 0.5853, 0.563, 0.5853, 0.563, 0.5853, 0.563, 0.5853, 0.563, 0.5853, 0.563, 0.5853, 0.563, 0.5456, 0.563, 0.5257, 0.563, 0.5257, 0.563, 0.5895, 0.563, 0.5853, 0.563, 0.5853, 0.563, 0.5895, 0.563, 0.5895, 0.563, 0.5895, 0.563, 0.5895, 0.563, 0.5853, 0.563, 0.5853, 0.563, 0.5456, 0.563, 0.5257, 0.563, 0.5257, 0.563, 0.5853, 0.563, 0.5895, 0.563, 0.5895, 0.563, 0.5853, 0.563, 0.5853, 0.563, 0.5853, 0.563, 0.5895, 0.563, 0.5853, 0.563, 0.5853, 0.563, 0.5456, 0.563, 0.5257, 0.563, 0.5257, 0.563, 0.5895, 0.563, 0.5895, 0.563, 0.5895, 0.563, 0.5456, 0.563, 0.5456, 0.563, 0.5456, 0.563, 0.5257, 0.563, 0.5456, 0.563, 0.5456, 0.563, 0.5257, 0.563, 0.5257, 0.563, 0.5257, 0.563, 0.5257, 0.563, 0.5257, 0.563, 0.5257, 0.563, 0.5456, 0.563, 0.5456, 0.563, 0.5456, 0.563, 0.5456, 0.563, 0.5257, 0.563, 0.5456, 0.563, 0.5895, 0.563, 0.5895, 0.563, 0.5895, 0.6106, 0.6216, 0.625, 0.5895, 0.625, 0.625, 0.6106, 0.5257, 0.625, 0.5456, 0.6106, 0.5456, 0.6106, 0.5456, 0.625, 0.5853, 0.6106, 0.5853, 0.6106, 0.5853, 0.625, 0.5895, 0.6106, 0.5895, 0.6106, 0.5078, 0.625, 0.5257, 0.6106, 0.5257, 0.6106, 0.6216, 0.594, 0.625, 0.594, 0.6216, 0.5774, 0.5078, 0.594, 0.5059, 0.594, 0.5078, 0.5774, 0.5257, 0.563, 0.5244, 0.563, 0.5158, 0.5774, 0.5895, 0.563, 0.5853, 0.5774, 0.5853, 0.5774, 0.5853, 0.563, 0.5456, 0.5774, 0.5456, 0.5774, 0.5456, 0.563, 0.5257, 0.5774, 0.5257, 0.5774, 0.6216, 0.563, 0.6227, 0.563, 0.6073, 0.6106, 0.5078, 0.594, 0.5059, 0.625, 0.5059, 0.5774, 0.6216, 0.594, 0.625, 0.563, 0.625, 0.594, 0.5059, 0.625, 0.5059, 0.625, 0.5059, 0.594, 0.625, 0.563, 0.625, 0.563, 0.625, 0.594, 0.75, 0.625, 0.75, 0.625, 0.75, 0.594, 0.5, 0.563, 0.5, 0.563, 0.5, 0.563, 0.75, 0.594, 0.75, 0.594, 0.75, 0.563, 0.5059, 0.594, 0.5059, 0.594, 0.5059, 0.6106, 0.5078, 0.594, 0.5078, 0.594, 0.5078, 0.6106, 0.6216, 0.6106, 0.5895, 0.6106, 0.5895, 0.594, 0.6216, 0.6106, 0.6216, 0.6106, 0.6216, 0.5774, 0.5078, 0.5774, 0.5257, 0.5774, 0.5257, 0.594, 0.5078, 0.5774, 0.5078, 0.5774, 0.5078, 0.5774, 0.5257, 0.5774, 0.5078, 0.6106, 0.5078, 0.6106, 0.5895, 0.6106, 0.5853, 0.6106, 0.5853, 0.5774, 0.5895, 0.5774, 0.6216, 0.5774, 0.6216, 0.6106, 0.5257, 0.6106, 0.5078, 0.6106, 0.5078, 0.5774, 0.6216, 0.594, 0.6216, 0.594, 0.6216, 0.4057, 0.5257, 0.4364, 0.5257, 0.375, 0.5257, 0.4364, 0.5, 0.375, 0.5, 0.375, 0.5, 0.4997, 0.5895, 0.4364, 0.5895, 0.563, 0.5895, 0.4057, 0.625, 0.4364, 0.625, 0.375, 0.625, 0.4184, 0.5853, 0.4364, 0.5853, 0.375, 0.5853, 0.4364, 0.625, 0.375, 0.75, 0.375, 0.625, 0.4364, 0.5, 0.375, 0.5059, 0.375, 0.5, 0.4364, 0.5257, 0.375, 0.5456, 0.375, 0.5257, 0.4364, 0.5853, 0.375, 0.5895, 0.375, 0.5853, 0.4313, 0.6073, 0.4057, 0.6096, 0.4057, 0.6073, 0.4364, 0.5456, 0.563, 0.5456, 0.563, 0.5456, 0.4183, 0.5456, 0.375, 0.5853, 0.375, 0.5456, 0.4364, 0.5158, 0.4057, 0.5171, 0.4057, 0.5158, 0.4364, 0.75, 0.563, 0.75, 0.563, 0.75, 0.4997, 0.5059, 0.4364, 0.5059, 0.563, 0.5059, 0.4183, 0.5654, 0.4364, 0.5654, 0.4364, 0.5754, 0.4183, 0.5654, 0.4184, 0.5853, 0.4184, 0.5853, 0.4364, 0.5456, 0.4183, 0.5456, 0.4364, 0.5456, 0.4364, 0.5853, 0.4364, 0.5456, 0.4364, 0.5456, 0.4184, 0.5853, 0.4364, 0.5853, 0.4184, 0.5853, 0.4183, 0.5456, 0.4364, 0.5456, 0.4364, 0.5555, 0.4364, 0.5456, 0.4364, 0.5456, 0.4364, 0.5456, 0.4364, 0.5853, 0.4364, 0.5853, 0.4364, 0.5853, 0.4364, 0.5456, 0.4364, 0.5456, 0.4364, 0.5456, 0.4364, 0.5654, 0.4364, 0.5456, 0.4364, 0.5456, 0.4364, 0.5853, 0.4364, 0.5456, 0.4364, 0.5456, 0.4364, 0.5853, 0.4364, 0.5853, 0.4364, 0.5853, 0.4364, 0.5853, 0.4364, 0.5853, 0.4364, 0.5853, 0.4364, 0.5654, 0.4364, 0.5456, 0.4364, 0.5456, 0.4364, 0.5456, 0.4364, 0.5654, 0.4364, 0.5654, 0.4364, 0.5654, 0.4364, 0.5853, 0.4364, 0.5853, 0.4364, 0.5456, 0.4364, 0.5456, 0.4364, 0.5456, 0.4364, 0.5654, 0.4364, 0.5853, 0.4364, 0.5654, 0.4364, 0.5555, 0.4364, 0.5456, 0.4364, 0.5654, 0.4364, 0.5754, 0.4364, 0.5654, 0.4364, 0.5853, 0.4364, 0.5456, 0.4364, 0.5539, 0.4364, 0.5555, 0.4364, 0.5456, 0.4364, 0.5472, 0.4364, 0.5456, 0.4364, 0.5555, 0.4364, 0.5472, 0.4364, 0.5456, 0.4364, 0.5555, 0.4364, 0.5539, 0.4364, 0.5539, 0.4364, 0.5654, 0.4364, 0.5738, 0.4364, 0.5754, 0.4364, 0.5654, 0.4364, 0.567, 0.4364, 0.5654, 0.4364, 0.5754, 0.4364, 0.567, 0.4364, 0.5654, 0.4364, 0.5754, 0.4364, 0.5738, 0.4364, 0.5738, 0.4364, 0.5853, 0.4364, 0.577, 0.4364, 0.5837, 0.4364, 0.5754, 0.4364, 0.577, 0.4364, 0.5754, 0.4364, 0.5853, 0.4364, 0.577, 0.4364, 0.5754, 0.4364, 0.5853, 0.4364, 0.5837, 0.4364, 0.5853, 0.4364, 0.5754, 0.4364, 0.5837, 0.4364, 0.5853, 0.4364, 0.5754, 0.4364, 0.577, 0.4364, 0.577, 0.4364, 0.5853, 0.4364, 0.577, 0.4364, 0.5754, 0.4364, 0.5853, 0.4364, 0.5837, 0.4364, 0.5837, 0.4364, 0.5654, 0.4364, 0.5738, 0.4364, 0.5754, 0.4364, 0.5654, 0.4364, 0.567, 0.4364, 0.567, 0.4364, 0.5754, 0.4364, 0.567, 0.4364, 0.5654, 0.4364, 0.5754, 0.4364, 0.5738, 0.4364, 0.5754, 0.4364, 0.5555, 0.4364, 0.5638, 0.4364, 0.5654, 0.4364, 0.5555, 0.4364, 0.5571, 0.4364, 0.5555, 0.4364, 0.5654, 0.4364, 0.5571, 0.4364, 0.5555, 0.4364, 0.5654, 0.4364, 0.5638, 0.4364, 0.5654, 0.4364, 0.5555, 0.4364, 0.5638, 0.4364, 0.5654, 0.4364, 0.5555, 0.4364, 0.5571, 0.4364, 0.5555, 0.4364, 0.5654, 0.4364, 0.5571, 0.4364, 0.5555, 0.4364, 0.5654, 0.4364, 0.5638, 0.4364, 0.5654, 0.4364, 0.5456, 0.4364, 0.5539, 0.4364, 0.5555, 0.4364, 0.5456, 0.4364, 0.5472, 0.4364, 0.5472, 0.4364, 0.5555, 0.4364, 0.5472, 0.4364, 0.5456, 0.4364, 0.5555, 0.4364, 0.5539, 0.4364, 0.5555, 0.4364, 0.5472, 0.4364, 0.5539, 0.4364, 0.5539, 0.4364, 0.5472, 0.4364, 0.5539, 0.4364, 0.5539, 0.4364, 0.5472, 0.4364, 0.5472, 0.4364, 0.5472, 0.4364, 0.5539, 0.4364, 0.5472, 0.4364, 0.5539, 0.4364, 0.5539, 0.4364, 0.5539, 0.4364, 0.5539, 0.4364, 0.567, 0.4364, 0.5738, 0.4364, 0.5738, 0.4364, 0.567, 0.4364, 0.5738, 0.4364, 0.567, 0.4364, 0.567, 0.4364, 0.567, 0.4364, 0.567, 0.4364, 0.5738, 0.4364, 0.567, 0.4364, 0.5738, 0.4364, 0.5738, 0.4364, 0.5738, 0.4364, 0.5738, 0.4364, 0.5837, 0.4364, 0.577, 0.4364, 0.5837, 0.4364, 0.577, 0.4364, 0.5837, 0.4364, 0.577, 0.4364, 0.577, 0.4364, 0.577, 0.4364, 0.577, 0.4364, 0.5837, 0.4364, 0.577, 0.4364, 0.577, 0.4364, 0.5837, 0.4364, 0.5837, 0.4364, 0.5837, 0.4364, 0.577, 0.4364, 0.5837, 0.4364, 0.5837, 0.4364, 0.577, 0.4364, 0.5837, 0.4364, 0.577, 0.4364, 0.577, 0.4364, 0.577, 0.4364, 0.577, 0.4364, 0.5837, 0.4364, 0.577, 0.4364, 0.577, 0.4364, 0.5837, 0.4364, 0.5837, 0.4364, 0.5837, 0.4364, 0.567, 0.4364, 0.5738, 0.4364, 0.5738, 0.4364, 0.567, 0.4364, 0.5738, 0.4364, 0.567, 0.4364, 0.567, 0.4364, 0.567, 0.4364, 0.567, 0.4364, 0.5738, 0.4364, 0.567, 0.4364, 0.5738, 0.4364, 0.5738, 0.4364, 0.5738, 0.4364, 0.5738, 0.4364, 0.5571, 0.4364, 0.5638, 0.4364, 0.5638, 0.4364, 0.5571, 0.4364, 0.5638, 0.4364, 0.5571, 0.4364, 0.5571, 0.4364, 0.5571, 0.4364, 0.5571, 0.4364, 0.5638, 0.4364, 0.5571, 0.4364, 0.5638, 0.4364, 0.5638, 0.4364, 0.5638, 0.4364, 0.5638, 0.4364, 0.5571, 0.4364, 0.5638, 0.4364, 0.5638, 0.4364, 0.5571, 0.4364, 0.5638, 0.4364, 0.5571, 0.4364, 0.5571, 0.4364, 0.5571, 0.4364, 0.5571, 0.4364, 0.5638, 0.4364, 0.5571, 0.4364, 0.5638, 0.4364, 0.5638, 0.4364, 0.5638, 0.4364, 0.5638, 0.4364, 0.5472, 0.4364, 0.5539, 0.4364, 0.5539, 0.4364, 0.5472, 0.4364, 0.5539, 0.4364, 0.5539, 0.4364, 0.5472, 0.4364, 0.5472, 0.4364, 0.5472, 0.4364, 0.5539, 0.4364, 0.5472, 0.4364, 0.5539, 0.4364, 0.5539, 0.4364, 0.5539, 0.4364, 0.5539, 0.4057, 0.5158, 0.375, 0.5171, 0.375, 0.5158, 0.4057, 0.5059, 0.375, 0.5072, 0.375, 0.5059, 0.4364, 0.5059, 0.4057, 0.5072, 0.4057, 0.5059, 0.3801, 0.6073, 0.4057, 0.6096, 0.3801, 0.6096, 0.4057, 0.5895, 0.375, 0.5919, 0.375, 0.5895, 0.4364, 0.5895, 0.4057, 0.5919, 0.4057, 0.5895, 0.4364, 0.6096, 0.4364, 0.6073, 0.4463, 0.6096, 0.4997, 0.6227, 0.5096, 0.6096, 0.5096, 0.6227, 0.4364, 0.6227, 0.4057, 0.625, 0.4057, 0.6227, 0.4898, 0.6227, 0.4997, 0.6227, 0.4997, 0.625, 0.4057, 0.6227, 0.375, 0.625, 0.375, 0.6227, 0.563, 0.5158, 0.5096, 0.5171, 0.4997, 0.5158, 0.563, 0.5244, 0.5531, 0.5171, 0.563, 0.5158, 0.4997, 0.5257, 0.5531, 0.5244, 0.563, 0.5257, 0.4997, 0.5257, 0.4997, 0.5244, 0.5096, 0.5244, 0.563, 0.6073, 0.5096, 0.6096, 0.4997, 0.6073, 0.563, 0.6227, 0.5531, 0.6096, 0.563, 0.6073, 0.563, 0.625, 0.5096, 0.6227, 0.5531, 0.6227, 0.4997, 0.625, 0.4997, 0.6227, 0.5096, 0.6227, 0.4997, 0.6073, 0.4463, 0.6096, 0.4364, 0.6073, 0.4997, 0.6227, 0.4898, 0.6096, 0.4997, 0.6073, 0.4364, 0.625, 0.4898, 0.6227, 0.4997, 0.625, 0.4364, 0.625, 0.4364, 0.6227, 0.4463, 0.6227, 0.4997, 0.5895, 0.4463, 0.5919, 0.4364, 0.5895, 0.4997, 0.5895, 0.4997, 0.5919, 0.4898, 0.5919, 0.4364, 0.6073, 0.4898, 0.6049, 0.4997, 0.6073, 0.4364, 0.6049, 0.4463, 0.5919, 0.4463, 0.6049, 0.563, 0.5895, 0.5096, 0.5919, 0.4997, 0.5895, 0.563, 0.5895, 0.563, 0.5919, 0.5531, 0.5919, 0.4997, 0.6073, 0.5531, 0.6049, 0.563, 0.6073, 0.4997, 0.5919, 0.5096, 0.6049, 0.4997, 0.6073, 0.4997, 0.5158, 0.4463, 0.5171, 0.4364, 0.5158, 0.4997, 0.5244, 0.4898, 0.5171, 0.4997, 0.5158, 0.4364, 0.5257, 0.4898, 0.5244, 0.4997, 0.5257, 0.4364, 0.5257, 0.4364, 0.5244, 0.4463, 0.5244, 0.4997, 0.5059, 0.4463, 0.5072, 0.4364, 0.5059, 0.4997, 0.5059, 0.4997, 0.5072, 0.4898, 0.5072, 0.4364, 0.5158, 0.4898, 0.5145, 0.4997, 0.5158, 0.4364, 0.5072, 0.4463, 0.5072, 0.4463, 0.5145, 0.563, 0.5059, 0.5096, 0.5072, 0.4997, 0.5059, 0.563, 0.5059, 0.563, 0.5072, 0.5531, 0.5072, 0.4997, 0.5158, 0.5531, 0.5145, 0.563, 0.5158, 0.4997, 0.5072, 0.5096, 0.5145, 0.4997, 0.5158, 0.5531, 0.5171, 0.5096, 0.5244, 0.5096, 0.5171, 0.5531, 0.5171, 0.5096, 0.5171, 0.5531, 0.5171, 0.5531, 0.5244, 0.5531, 0.5171, 0.5531, 0.5244, 0.5096, 0.5244, 0.5531, 0.5244, 0.5096, 0.5244, 0.5096, 0.5171, 0.5096, 0.5244, 0.5096, 0.5171, 0.5531, 0.6096, 0.5096, 0.6227, 0.5096, 0.6096, 0.5531, 0.6096, 0.5096, 0.6096, 0.5531, 0.6096, 0.5531, 0.6227, 0.5531, 0.6096, 0.5531, 0.6227, 0.5096, 0.6227, 0.5531, 0.6227, 0.5096, 0.6227, 0.5096, 0.6096, 0.5096, 0.6227, 0.5096, 0.6096, 0.4898, 0.6096, 0.4463, 0.6227, 0.4463, 0.6096, 0.4898, 0.6096, 0.4463, 0.6096, 0.4898, 0.6096, 0.4898, 0.6227, 0.4898, 0.6096, 0.4898, 0.6227, 0.4463, 0.6227, 0.4898, 0.6227, 0.4463, 0.6227, 0.4463, 0.6096, 0.4463, 0.6227, 0.4463, 0.6096, 0.4898, 0.5919, 0.4463, 0.6049, 0.4463, 0.5919, 0.4898, 0.5919, 0.4463, 0.5919, 0.4898, 0.5919, 0.4898, 0.6049, 0.4898, 0.5919, 0.4898, 0.6049, 0.4463, 0.6049, 0.4898, 0.6049, 0.4463, 0.6049, 0.4463, 0.5919, 0.4463, 0.6049, 0.4463, 0.5919, 0.5531, 0.5919, 0.5096, 0.6049, 0.5096, 0.5919, 0.5531, 0.5919, 0.5531, 0.5919, 0.5096, 0.5919, 0.5531, 0.6049, 0.5531, 0.5919, 0.5531, 0.6049, 0.5096, 0.6049, 0.5531, 0.6049, 0.5096, 0.6049, 0.5096, 0.5919, 0.5096, 0.6049, 0.5096, 0.5919, 0.4898, 0.5171, 0.4463, 0.5244, 0.4463, 0.5171, 0.4898, 0.5171, 0.4463, 0.5171, 0.4898, 0.5171, 0.4898, 0.5244, 0.4898, 0.5171, 0.4898, 0.5244, 0.4463, 0.5244, 0.4898, 0.5244, 0.4463, 0.5244, 0.4463, 0.5171, 0.4463, 0.5244, 0.4463, 0.5171, 0.4898, 0.5072, 0.4463, 0.5145, 0.4463, 0.5072, 0.4898, 0.5072, 0.4463, 0.5072, 0.4898, 0.5072, 0.4898, 0.5145, 0.4898, 0.5072, 0.4898, 0.5145, 0.4463, 0.5145, 0.4898, 0.5145, 0.4463, 0.5145, 0.4463, 0.5072, 0.4463, 0.5145, 0.4463, 0.5072, 0.5531, 0.5072, 0.5096, 0.5145, 0.5096, 0.5072, 0.5531, 0.5072, 0.5096, 0.5072, 0.5531, 0.5072, 0.5531, 0.5145, 0.5531, 0.5072, 0.5531, 0.5145, 0.5096, 0.5145, 0.5531, 0.5145, 0.5096, 0.5145, 0.5096, 0.5072, 0.5096, 0.5145, 0.5096, 0.5072, 0.5096, 0.5919, 0.4997, 0.5919, 0.4997, 0.5895, 0.4057, 0.5077, 0.3788, 0.5077, 0.3788, 0.5077, 0.5096, 0.5919, 0.5531, 0.5919, 0.5096, 0.5919, 0.4997, 0.5919, 0.4898, 0.6049, 0.4898, 0.5919, 0.4275, 0.594, 0.4057, 0.594, 0.4057, 0.594, 0.563, 0.5919, 0.5531, 0.6049, 0.5531, 0.5919, 0.4057, 0.5244, 0.375, 0.5257, 0.375, 0.5244, 0.4364, 0.5171, 0.4364, 0.5158, 0.4463, 0.5171, 0.4997, 0.5244, 0.5096, 0.5171, 0.5096, 0.5244, 0.4898, 0.5244, 0.4997, 0.5244, 0.4997, 0.5257, 0.4364, 0.5244, 0.4057, 0.5257, 0.4057, 0.5244, 0.4997, 0.5072, 0.4898, 0.5145, 0.4898, 0.5072, 0.3788, 0.5176, 0.3788, 0.5239, 0.3788, 0.5239, 0.4463, 0.5072, 0.4364, 0.5072, 0.4364, 0.5059, 0.3788, 0.5077, 0.3788, 0.514, 0.3788, 0.514, 0.5096, 0.5072, 0.4997, 0.5072, 0.4997, 0.5059, 0.563, 0.5072, 0.5531, 0.5145, 0.5531, 0.5072, 0.5531, 0.5244, 0.563, 0.5244, 0.563, 0.5257, 0.3801, 0.6096, 0.375, 0.6227, 0.375, 0.6073, 0.4313, 0.6049, 0.4364, 0.6073, 0.4313, 0.6073, 0.4313, 0.6215, 0.4364, 0.6096, 0.4364, 0.6227, 0.3801, 0.6215, 0.4057, 0.6227, 0.375, 0.6227, 0.4313, 0.6215, 0.4057, 0.6227, 0.4057, 0.6215, 0.3801, 0.6049, 0.375, 0.6073, 0.375, 0.5919, 0.3801, 0.5931, 0.4057, 0.5919, 0.4057, 0.5931, 0.4313, 0.5931, 0.4057, 0.5919, 0.4364, 0.5919, 0.4313, 0.6096, 0.4364, 0.6073, 0.4364, 0.6096, 0.4057, 0.594, 0.3839, 0.594, 0.3839, 0.594, 0.3839, 0.604, 0.4057, 0.604, 0.4057, 0.604, 0.4313, 0.6049, 0.4057, 0.6073, 0.4057, 0.6049, 0.4057, 0.6049, 0.3801, 0.6073, 0.3801, 0.6049, 0.4364, 0.6049, 0.4313, 0.5931, 0.4364, 0.5919, 0.4057, 0.5239, 0.4325, 0.5239, 0.4325, 0.5239, 0.3839, 0.594, 0.3839, 0.604, 0.3839, 0.604, 0.4057, 0.5145, 0.375, 0.5158, 0.375, 0.5145, 0.4364, 0.5145, 0.4057, 0.5158, 0.4057, 0.5145, 0.4325, 0.5176, 0.4364, 0.5244, 0.4325, 0.5239, 0.3788, 0.5239, 0.4057, 0.5244, 0.375, 0.5244, 0.4325, 0.5239, 0.4057, 0.5244, 0.4057, 0.5239, 0.3788, 0.514, 0.375, 0.5072, 0.3788, 0.5077, 0.3788, 0.5077, 0.4057, 0.5072, 0.4057, 0.5077, 0.4325, 0.5077, 0.4057, 0.5072, 0.4364, 0.5072, 0.4275, 0.6206, 0.4313, 0.6096, 0.4313, 0.6215, 0.3839, 0.6206, 0.4057, 0.6215, 0.3801, 0.6215, 0.4275, 0.6206, 0.4057, 0.6215, 0.4057, 0.6206, 0.3839, 0.594, 0.3801, 0.6049, 0.3801, 0.5931, 0.3839, 0.594, 0.4057, 0.5931, 0.4057, 0.594, 0.4275, 0.594, 0.4057, 0.5931, 0.4313, 0.5931, 0.3839, 0.6206, 0.3801, 0.6096, 0.3839, 0.6105, 0.4275, 0.6105, 0.4057, 0.6096, 0.4313, 0.6096, 0.3839, 0.6105, 0.4057, 0.6096, 0.4057, 0.6105, 0.4275, 0.594, 0.4313, 0.6049, 0.4275, 0.604, 0.4275, 0.604, 0.4057, 0.6049, 0.4057, 0.604, 0.3839, 0.604, 0.4057, 0.6049, 0.3801, 0.6049, 0.3788, 0.5239, 0.375, 0.5171, 0.3788, 0.5176, 0.4325, 0.5176, 0.4057, 0.5171, 0.4364, 0.5171, 0.3788, 0.5176, 0.4057, 0.5171, 0.4057, 0.5176, 0.4325, 0.5077, 0.4364, 0.5145, 0.4325, 0.514, 0.3788, 0.514, 0.4057, 0.5145, 0.375, 0.5145, 0.4325, 0.514, 0.4057, 0.5145, 0.4057, 0.514, 0.4057, 0.594, 0.3839, 0.604, 0.3839, 0.594, 0.4275, 0.594, 0.4057, 0.604, 0.4057, 0.594, 0.4057, 0.5077, 0.3788, 0.514, 0.3788, 0.5077, 0.4325, 0.5077, 0.4057, 0.514, 0.4057, 0.5077, 0.4275, 0.6105, 0.4057, 0.6206, 0.4057, 0.6105, 0.4057, 0.6105, 0.3839, 0.6206, 0.3839, 0.6105, 0.4057, 0.5176, 0.4325, 0.5239, 0.4057, 0.5239, 0.4057, 0.5176, 0.3788, 0.5239, 0.3788, 0.5176, 0.4325, 0.5176, 0.4057, 0.5176, 0.4057, 0.5176, 0.3839, 0.6105, 0.3839, 0.6206, 0.3839, 0.6206, 0.4325, 0.5077, 0.4057, 0.5077, 0.4057, 0.5077, 0.4057, 0.5176, 0.3788, 0.5176, 0.3788, 0.5176, 0.4275, 0.6105, 0.4057, 0.6105, 0.4057, 0.6105, 0.4275, 0.6206, 0.4275, 0.6105, 0.4275, 0.6105, 0.4325, 0.514, 0.4325, 0.5077, 0.4325, 0.5077, 0.4057, 0.6105, 0.3839, 0.6105, 0.3839, 0.6105, 0.3839, 0.6206, 0.4057, 0.6206, 0.4057, 0.6206, 0.3788, 0.514, 0.4057, 0.514, 0.4057, 0.514, 0.4325, 0.5239, 0.4325, 0.5176, 0.4325, 0.5176, 0.4275, 0.604, 0.4275, 0.594, 0.4275, 0.594, 0.4057, 0.6206, 0.4275, 0.6206, 0.4275, 0.6206, 0.4057, 0.514, 0.4325, 0.514, 0.4325, 0.514, 0.3788, 0.5239, 0.4057, 0.5239, 0.4057, 0.5239, 0.4057, 0.604, 0.4275, 0.604, 0.4275, 0.604, 0.594, 0.5, 0.563, 0.5059, 0.563, 0.5, 0.594, 0.625, 0.563, 0.75, 0.563, 0.625, 0.594, 0.5059, 0.594, 0.5, 0.594, 0.5, 0.563, 0.5, 0.563, 0.5059, 0.563, 0.5059, 0.594, 0.625, 0.563, 0.625, 0.563, 0.625, 0.594, 0.5, 0.563, 0.5, 0.563, 0.5, 0.594, 0.75, 0.594, 0.625, 0.594, 0.625, 0.563, 0.625, 0.563, 0.75, 0.563, 0.75, 0.625, 0.625, 0.594, 0.75, 0.594, 0.625, 0.625, 0.5, 0.594, 0.5059, 0.594, 0.5, 0.625, 0.75, 0.625, 0.625, 0.625, 0.625, 0.594, 0.5, 0.594, 0.5059, 0.594, 0.5059, 0.594, 0.75, 0.625, 0.75, 0.625, 0.75, 0.594, 0.625, 0.594, 0.75, 0.594, 0.75, 0.625, 0.625, 0.594, 0.625, 0.594, 0.625, 0.625, 0.5, 0.594, 0.5, 0.594, 0.5, 0.625, 0.5257, 0.625, 0.5059, 0.875, 0.5, 0.375, 0.25, 0.625, 0.25, 0.563, 0.5, 0.625, 0.25, 0.625, 0.5, 0.594, 0.5, 0.594, 0.5, 0.563, 0.5, 0.625, 0.25, 0.563, 0.5, 0.4364, 0.5, 0.375, 0.25, 0.4364, 0.5059, 0.4364, 0.5059, 0.4057, 0.5059, 0.4057, 0.5059, 0.375, 0.5059, 0.375, 0.5059, 0.4364, 0.75, 0.563, 0.75, 0.375, 1.0, 0.563, 0.75, 0.594, 0.75, 0.625, 1.0, 0.594, 0.75, 0.625, 0.75, 0.625, 1.0, 0.625, 1.0, 0.375, 1.0, 0.563, 0.75, 0.375, 0.625, 0.375, 0.75, 0.125, 0.75, 0.375, 0.5257, 0.375, 0.5456, 0.125, 0.5059, 0.375, 0.5456, 0.375, 0.5853, 0.125, 0.625, 0.375, 0.5895, 0.375, 0.5919, 0.125, 0.625, 0.375, 0.5919, 0.375, 0.6073, 0.125, 0.625, 0.375, 0.5244, 0.375, 0.5257, 0.125, 0.5059, 0.375, 0.5456, 0.125, 0.625, 0.125, 0.5059, 0.375, 0.6073, 0.375, 0.6227, 0.125, 0.625, 0.375, 0.5171, 0.375, 0.5244, 0.125, 0.5059, 0.375, 0.6227, 0.375, 0.625, 0.125, 0.625, 0.375, 0.5158, 0.375, 0.5171, 0.125, 0.5059, 0.375, 0.5145, 0.375, 0.5158, 0.125, 0.5059, 0.375, 0.5853, 0.375, 0.5895, 0.125, 0.625, 0.125, 0.5059, 0.375, 0.5059, 0.375, 0.5072, 0.5774, 0.5257, 0.5774, 0.5257, 0.5774, 0.5456, 0.375, 0.75, 0.375, 0.75, 0.4364, 0.75, 0.375, 0.5, 0.375, 0.5059, 0.125, 0.5059, 0.6106, 0.5853, 0.6106, 0.5853, 0.6106, 0.5456, 0.5774, 0.5456, 0.5774, 0.5456, 0.5774, 0.5853, 0.6106, 0.5456, 0.6106, 0.5456, 0.6106, 0.5257, 0.5774, 0.5853, 0.5774, 0.5853, 0.5774, 0.5895, 0.375, 0.5257, 0.375, 0.5257, 0.375, 0.5456, 0.563, 0.5456, 0.563, 0.5853, 0.4364, 0.5853, 0.4364, 0.5456, 0.4364, 0.5456, 0.4183, 0.5456, 0.4183, 0.5456, 0.375, 0.5456, 0.375, 0.5456, 0.625, 0.5059, 0.625, 0.5059, 0.625, 0.5, 0.375, 0.0, 0.625, 0.0, 0.375, 0.125, 0.625, 0.0, 0.625, 0.25, 0.375, 0.2441, 0.375, 0.125, 0.625, 0.0, 0.375, 0.2441, 0.625, 0.75, 0.625, 0.75, 0.625, 0.625, 0.594, 0.5059, 0.594, 0.5059, 0.625, 0.5059, 0.625, 0.5059, 0.625, 0.5059, 0.625, 0.5, 0.563, 0.5853, 0.563, 0.5895, 0.4364, 0.5895, 0.563, 0.5257, 0.563, 0.5456, 0.4364, 0.5456, 0.563, 0.5, 0.563, 0.5059, 0.4364, 0.5059, 0.563, 0.625, 0.563, 0.75, 0.4364, 0.75, 0.563, 0.5853, 0.563, 0.5853, 0.4364, 0.5853, 0.625, 0.5, 0.625, 0.5, 0.594, 0.5, 0.4364, 0.625, 0.4364, 0.625, 0.4997, 0.625, 0.4997, 0.625, 0.563, 0.625, 0.563, 0.625, 0.563, 0.75, 0.563, 0.75, 0.594, 0.75, 0.563, 0.5456, 0.563, 0.5456, 0.563, 0.5456, 0.375, 0.5853, 0.375, 0.5853, 0.375, 0.5895, 0.4364, 0.5895, 0.4364, 0.5895, 0.4057, 0.5895, 0.4057, 0.5895, 0.375, 0.5895, 0.375, 0.5895, 0.625, 0.625, 0.625, 0.625, 0.594, 0.625, 0.563, 0.5, 0.563, 0.5, 0.4364, 0.5, 0.4364, 0.5257, 0.4364, 0.5257, 0.4997, 0.5257, 0.4997, 0.5257, 0.563, 0.5257, 0.563, 0.5257, 0.375, 0.625, 0.375, 0.625, 0.375, 0.75, 0.563, 0.5059, 0.563, 0.5059, 0.594, 0.5059, 0.563, 0.5853, 0.563, 0.5853, 0.563, 0.5895, 0.375, 0.5, 0.375, 0.5, 0.375, 0.5059, 0.563, 0.5257, 0.563, 0.5257, 0.563, 0.5257, 0.563, 0.5853, 0.563, 0.5853, 0.563, 0.5853, 0.563, 0.5853, 0.563, 0.5853, 0.563, 0.5853, 0.563, 0.5456, 0.563, 0.5456, 0.563, 0.5257, 0.563, 0.5895, 0.563, 0.5895, 0.563, 0.5853, 0.563, 0.5895, 0.563, 0.5895, 0.563, 0.5895, 0.563, 0.5895, 0.563, 0.5895, 0.563, 0.5853, 0.563, 0.5456, 0.563, 0.5456, 0.563, 0.5257, 0.563, 0.5853, 0.563, 0.5853, 0.563, 0.5895, 0.563, 0.5853, 0.563, 0.5853, 0.563, 0.5853, 0.563, 0.5895, 0.563, 0.5895, 0.563, 0.5853, 0.563, 0.5456, 0.563, 0.5456, 0.563, 0.5257, 0.563, 0.5895, 0.563, 0.5895, 0.563, 0.5895, 0.563, 0.5456, 0.563, 0.5456, 0.563, 0.5456, 0.563, 0.5257, 0.563, 0.5257, 0.563, 0.5456, 0.563, 0.5257, 0.563, 0.5257, 0.563, 0.5257, 0.563, 0.5257, 0.563, 0.5257, 0.563, 0.5257, 0.563, 0.5456, 0.563, 0.5456, 0.563, 0.5456, 0.563, 0.5456, 0.563, 0.5257, 0.563, 0.5257, 0.563, 0.5895, 0.563, 0.5895, 0.563, 0.5895, 0.6106, 0.6216, 0.6106, 0.5895, 0.625, 0.5895, 0.6106, 0.5257, 0.625, 0.5257, 0.625, 0.5456, 0.6106, 0.5456, 0.625, 0.5456, 0.625, 0.5853, 0.6106, 0.5853, 0.625, 0.5853, 0.625, 0.5895, 0.6106, 0.5078, 0.625, 0.5059, 0.625, 0.5257, 0.6106, 0.6216, 0.625, 0.625, 0.594, 0.625, 0.5774, 0.5078, 0.563, 0.5059, 0.594, 0.5059, 0.563, 0.5059, 0.5774, 0.5078, 0.563, 0.5072, 0.5774, 0.5078, 0.5774, 0.5257, 0.563, 0.5158, 0.563, 0.5072, 0.5774, 0.5078, 0.563, 0.5158, 0.5774, 0.5257, 0.563, 0.5257, 0.563, 0.5244, 0.5774, 0.5895, 0.563, 0.5895, 0.563, 0.5853, 0.5774, 0.5853, 0.563, 0.5853, 0.563, 0.5456, 0.5774, 0.5456, 0.563, 0.5456, 0.563, 0.5257, 0.563, 0.5895, 0.5774, 0.5895, 0.563, 0.5919, 0.5774, 0.5895, 0.5774, 0.6216, 0.563, 0.6073, 0.563, 0.5919, 0.5774, 0.5895, 0.563, 0.6073, 0.5774, 0.6216, 0.563, 0.625, 0.563, 0.6227, 0.6106, 0.5078, 0.594, 0.5078, 0.594, 0.5059, 0.5774, 0.6216, 0.594, 0.6216, 0.594, 0.625, 0.594, 0.5059, 0.594, 0.5059, 0.625, 0.5059, 0.594, 0.625, 0.594, 0.625, 0.563, 0.625, 0.594, 0.75, 0.594, 0.75, 0.625, 0.75, 0.594, 0.5, 0.594, 0.5, 0.563, 0.5, 0.563, 0.75, 0.563, 0.75, 0.594, 0.75, 0.563, 0.5059, 0.563, 0.5059, 0.594, 0.5059, 0.6106, 0.5078, 0.6106, 0.5078, 0.594, 0.5078, 0.6106, 0.6216, 0.6106, 0.6216, 0.6106, 0.5895, 0.594, 0.6216, 0.594, 0.6216, 0.6106, 0.6216, 0.5774, 0.5078, 0.5774, 0.5078, 0.5774, 0.5257, 0.594, 0.5078, 0.594, 0.5078, 0.5774, 0.5078, 0.6106, 0.5257, 0.6106, 0.5456, 0.5774, 0.5456, 0.6106, 0.5456, 0.6106, 0.5853, 0.5774, 0.5853, 0.5774, 0.5853, 0.6106, 0.5853, 0.5774, 0.5895, 0.6106, 0.5895, 0.6106, 0.6216, 0.5774, 0.6216, 0.6106, 0.6216, 0.594, 0.6216, 0.5774, 0.6216, 0.6106, 0.5078, 0.6106, 0.5257, 0.5774, 0.5257, 0.5774, 0.5456, 0.6106, 0.5456, 0.5774, 0.5853, 0.6106, 0.5853, 0.6106, 0.5895, 0.5774, 0.5895, 0.5774, 0.5895, 0.6106, 0.5895, 0.5774, 0.6216, 0.5774, 0.5456, 0.5774, 0.5257, 0.6106, 0.5257, 0.5774, 0.5078, 0.594, 0.5078, 0.6106, 0.5078, 0.6106, 0.5895, 0.6106, 0.5895, 0.6106, 0.5853, 0.5774, 0.5895, 0.5774, 0.5895, 0.5774, 0.6216, 0.6106, 0.5257, 0.6106, 0.5257, 0.6106, 0.5078, 0.5774, 0.6216, 0.5774, 0.6216, 0.594, 0.6216, 0.375, 0.5257, 0.375, 0.5257, 0.4057, 0.5257, 0.4057, 0.5257, 0.4364, 0.5257, 0.4364, 0.5257, 0.4364, 0.5, 0.4364, 0.5, 0.375, 0.5, 0.563, 0.5895, 0.563, 0.5895, 0.4997, 0.5895, 0.4997, 0.5895, 0.4364, 0.5895, 0.4364, 0.5895, 0.375, 0.625, 0.375, 0.625, 0.4057, 0.625, 0.4057, 0.625, 0.4364, 0.625, 0.4364, 0.625, 0.375, 0.5853, 0.375, 0.5853, 0.4184, 0.5853, 0.4184, 0.5853, 0.4364, 0.5853, 0.4364, 0.5853, 0.4364, 0.625, 0.4364, 0.75, 0.375, 0.75, 0.4364, 0.5, 0.4364, 0.5059, 0.375, 0.5059, 0.4364, 0.5257, 0.4364, 0.5456, 0.375, 0.5456, 0.4364, 0.5853, 0.4364, 0.5895, 0.375, 0.5895, 0.4313, 0.6073, 0.4313, 0.6096, 0.4057, 0.6096, 0.4364, 0.5456, 0.4364, 0.5456, 0.563, 0.5456, 0.4183, 0.5456, 0.4184, 0.5853, 0.375, 0.5853, 0.4364, 0.5158, 0.4364, 0.5171, 0.4057, 0.5171, 0.4364, 0.75, 0.4364, 0.75, 0.563, 0.75, 0.563, 0.5059, 0.563, 0.5059, 0.4997, 0.5059, 0.4997, 0.5059, 0.4364, 0.5059, 0.4364, 0.5059, 0.4364, 0.5853, 0.4184, 0.5853, 0.4364, 0.5754, 0.4184, 0.5853, 0.4183, 0.5654, 0.4364, 0.5754, 0.4184, 0.5853, 0.4183, 0.5456, 0.4183, 0.5654, 0.4183, 0.5456, 0.4183, 0.5456, 0.4183, 0.5654, 0.4364, 0.5456, 0.4183, 0.5456, 0.4183, 0.5456, 0.4364, 0.5853, 0.4364, 0.5853, 0.4364, 0.5456, 0.4184, 0.5853, 0.4364, 0.5853, 0.4364, 0.5853, 0.4364, 0.5555, 0.4364, 0.5654, 0.4183, 0.5654, 0.4183, 0.5654, 0.4183, 0.5456, 0.4364, 0.5555, 0.4364, 0.5456, 0.4364, 0.5456, 0.4364, 0.5456, 0.4364, 0.5853, 0.4364, 0.5853, 0.4364, 0.5853, 0.4364, 0.5853, 0.4364, 0.5853, 0.4364, 0.5853, 0.4364, 0.5456, 0.4364, 0.5456, 0.4364, 0.5456, 0.4364, 0.5456, 0.4364, 0.5456, 0.4364, 0.5456, 0.4364, 0.5456, 0.4364, 0.5853, 0.4364, 0.5654, 0.4364, 0.5853, 0.4364, 0.5853, 0.4364, 0.5654, 0.4364, 0.5853, 0.4364, 0.5853, 0.4364, 0.5456, 0.4364, 0.5853, 0.4364, 0.5853, 0.4364, 0.5853, 0.4364, 0.5853, 0.4364, 0.5853, 0.4364, 0.5853, 0.4364, 0.5654, 0.4364, 0.5654, 0.4364, 0.5456, 0.4364, 0.5456, 0.4364, 0.5456, 0.4364, 0.5654, 0.4364, 0.5654, 0.4364, 0.5654, 0.4364, 0.5853, 0.4364, 0.5456, 0.4364, 0.5456, 0.4364, 0.5456, 0.4364, 0.5654, 0.4364, 0.5853, 0.4364, 0.5853, 0.4364, 0.5654, 0.4364, 0.5654, 0.4364, 0.5555, 0.4364, 0.5555, 0.4364, 0.5456, 0.4364, 0.5456, 0.4364, 0.5853, 0.4364, 0.5853, 0.4364, 0.5754, 0.4364, 0.5754, 0.4364, 0.5654, 0.4364, 0.5654, 0.4364, 0.5456, 0.4364, 0.5472, 0.4364, 0.5539, 0.4364, 0.5456, 0.4364, 0.5472, 0.4364, 0.5472, 0.4364, 0.5555, 0.4364, 0.5539, 0.4364, 0.5472, 0.4364, 0.5555, 0.4364, 0.5555, 0.4364, 0.5539, 0.4364, 0.5654, 0.4364, 0.567, 0.4364, 0.5738, 0.4364, 0.5654, 0.4364, 0.567, 0.4364, 0.567, 0.4364, 0.5754, 0.4364, 0.5738, 0.4364, 0.567, 0.4364, 0.5754, 0.4364, 0.5754, 0.4364, 0.5738, 0.4364, 0.5853, 0.4364, 0.5754, 0.4364, 0.577, 0.4364, 0.5754, 0.4364, 0.577, 0.4364, 0.577, 0.4364, 0.5853, 0.4364, 0.5837, 0.4364, 0.577, 0.4364, 0.5853, 0.4364, 0.5837, 0.4364, 0.5837, 0.4364, 0.5754, 0.4364, 0.577, 0.4364, 0.5837, 0.4364, 0.5754, 0.4364, 0.5754, 0.4364, 0.577, 0.4364, 0.5853, 0.4364, 0.5837, 0.4364, 0.577, 0.4364, 0.5853, 0.4364, 0.5853, 0.4364, 0.5837, 0.4364, 0.5654, 0.4364, 0.567, 0.4364, 0.5738, 0.4364, 0.5654, 0.4364, 0.5654, 0.4364, 0.567, 0.4364, 0.5754, 0.4364, 0.5738, 0.4364, 0.567, 0.4364, 0.5754, 0.4364, 0.5738, 0.4364, 0.5738, 0.4364, 0.5555, 0.4364, 0.5571, 0.4364, 0.5638, 0.4364, 0.5555, 0.4364, 0.5571, 0.4364, 0.5571, 0.4364, 0.5654, 0.4364, 0.5638, 0.4364, 0.5571, 0.4364, 0.5654, 0.4364, 0.5638, 0.4364, 0.5638, 0.4364, 0.5555, 0.4364, 0.5571, 0.4364, 0.5638, 0.4364, 0.5555, 0.4364, 0.5571, 0.4364, 0.5571, 0.4364, 0.5654, 0.4364, 0.5638, 0.4364, 0.5571, 0.4364, 0.5654, 0.4364, 0.5638, 0.4364, 0.5638, 0.4364, 0.5456, 0.4364, 0.5472, 0.4364, 0.5539, 0.4364, 0.5456, 0.4364, 0.5456, 0.4364, 0.5472, 0.4364, 0.5555, 0.4364, 0.5539, 0.4364, 0.5472, 0.4364, 0.5555, 0.4364, 0.5539, 0.4364, 0.5539, 0.4364, 0.5472, 0.4364, 0.5472, 0.4364, 0.5539, 0.4364, 0.5472, 0.4364, 0.5472, 0.4364, 0.5539, 0.4364, 0.5472, 0.4364, 0.5472, 0.4364, 0.5472, 0.4364, 0.5539, 0.4364, 0.5472, 0.4364, 0.5472, 0.4364, 0.5539, 0.4364, 0.5539, 0.4364, 0.5539, 0.4364, 0.567, 0.4364, 0.567, 0.4364, 0.5738, 0.4364, 0.567, 0.4364, 0.5738, 0.4364, 0.5738, 0.4364, 0.567, 0.4364, 0.567, 0.4364, 0.567, 0.4364, 0.5738, 0.4364, 0.567, 0.4364, 0.567, 0.4364, 0.5738, 0.4364, 0.5738, 0.4364, 0.5738, 0.4364, 0.5837, 0.4364, 0.577, 0.4364, 0.577, 0.4364, 0.577, 0.4364, 0.5837, 0.4364, 0.5837, 0.4364, 0.577, 0.4364, 0.577, 0.4364, 0.577, 0.4364, 0.5837, 0.4364, 0.5837, 0.4364, 0.577, 0.4364, 0.5837, 0.4364, 0.5837, 0.4364, 0.5837, 0.4364, 0.577, 0.4364, 0.577, 0.4364, 0.5837, 0.4364, 0.577, 0.4364, 0.5837, 0.4364, 0.5837, 0.4364, 0.577, 0.4364, 0.577, 0.4364, 0.577, 0.4364, 0.5837, 0.4364, 0.5837, 0.4364, 0.577, 0.4364, 0.5837, 0.4364, 0.5837, 0.4364, 0.5837, 0.4364, 0.567, 0.4364, 0.567, 0.4364, 0.5738, 0.4364, 0.567, 0.4364, 0.5738, 0.4364, 0.5738, 0.4364, 0.567, 0.4364, 0.567, 0.4364, 0.567, 0.4364, 0.5738, 0.4364, 0.567, 0.4364, 0.567, 0.4364, 0.5738, 0.4364, 0.5738, 0.4364, 0.5738, 0.4364, 0.5571, 0.4364, 0.5571, 0.4364, 0.5638, 0.4364, 0.5571, 0.4364, 0.5638, 0.4364, 0.5638, 0.4364, 0.5571, 0.4364, 0.5571, 0.4364, 0.5571, 0.4364, 0.5638, 0.4364, 0.5571, 0.4364, 0.5571, 0.4364, 0.5638, 0.4364, 0.5638, 0.4364, 0.5638, 0.4364, 0.5571, 0.4364, 0.5571, 0.4364, 0.5638, 0.4364, 0.5571, 0.4364, 0.5638, 0.4364, 0.5638, 0.4364, 0.5571, 0.4364, 0.5571, 0.4364, 0.5571, 0.4364, 0.5638, 0.4364, 0.5571, 0.4364, 0.5571, 0.4364, 0.5638, 0.4364, 0.5638, 0.4364, 0.5638, 0.4364, 0.5472, 0.4364, 0.5472, 0.4364, 0.5539, 0.4364, 0.5472, 0.4364, 0.5472, 0.4364, 0.5539, 0.4364, 0.5472, 0.4364, 0.5472, 0.4364, 0.5472, 0.4364, 0.5539, 0.4364, 0.5472, 0.4364, 0.5472, 0.4364, 0.5539, 0.4364, 0.5539, 0.4364, 0.5539, 0.4057, 0.5158, 0.4057, 0.5171, 0.375, 0.5171, 0.4057, 0.5059, 0.4057, 0.5072, 0.375, 0.5072, 0.4364, 0.5059, 0.4364, 0.5072, 0.4057, 0.5072, 0.3801, 0.6073, 0.4057, 0.6073, 0.4057, 0.6096, 0.4057, 0.5895, 0.4057, 0.5919, 0.375, 0.5919, 0.4364, 0.5895, 0.4364, 0.5919, 0.4057, 0.5919, 0.4463, 0.6096, 0.4463, 0.6227, 0.4364, 0.6096, 0.4463, 0.6227, 0.4364, 0.6227, 0.4364, 0.6096, 0.4997, 0.6227, 0.4997, 0.6073, 0.5096, 0.6096, 0.4364, 0.6227, 0.4364, 0.625, 0.4057, 0.625, 0.4057, 0.6227, 0.4057, 0.625, 0.375, 0.625, 0.563, 0.5158, 0.5531, 0.5171, 0.5096, 0.5171, 0.563, 0.5244, 0.5531, 0.5244, 0.5531, 0.5171, 0.4997, 0.5257, 0.5096, 0.5244, 0.5531, 0.5244, 0.563, 0.6073, 0.5531, 0.6096, 0.5096, 0.6096, 0.563, 0.6227, 0.5531, 0.6227, 0.5531, 0.6096, 0.563, 0.625, 0.4997, 0.625, 0.5096, 0.6227, 0.4997, 0.6073, 0.4898, 0.6096, 0.4463, 0.6096, 0.4997, 0.6227, 0.4898, 0.6227, 0.4898, 0.6096, 0.4364, 0.625, 0.4463, 0.6227, 0.4898, 0.6227, 0.4997, 0.5895, 0.4898, 0.5919, 0.4463, 0.5919, 0.4364, 0.6073, 0.4463, 0.6049, 0.4898, 0.6049, 0.4463, 0.6049, 0.4364, 0.6073, 0.4364, 0.6049, 0.4364, 0.6049, 0.4364, 0.5919, 0.4463, 0.5919, 0.563, 0.5895, 0.5531, 0.5919, 0.5096, 0.5919, 0.4997, 0.6073, 0.5096, 0.6049, 0.5531, 0.6049, 0.4997, 0.5919, 0.5096, 0.5919, 0.5096, 0.6049, 0.4997, 0.5158, 0.4898, 0.5171, 0.4463, 0.5171, 0.4997, 0.5244, 0.4898, 0.5244, 0.4898, 0.5171, 0.4364, 0.5257, 0.4463, 0.5244, 0.4898, 0.5244, 0.4997, 0.5059, 0.4898, 0.5072, 0.4463, 0.5072, 0.4364, 0.5158, 0.4463, 0.5145, 0.4898, 0.5145, 0.4463, 0.5145, 0.4364, 0.5158, 0.4364, 0.5145, 0.4364, 0.5145, 0.4364, 0.5072, 0.4463, 0.5145, 0.563, 0.5059, 0.5531, 0.5072, 0.5096, 0.5072, 0.4997, 0.5158, 0.5096, 0.5145, 0.5531, 0.5145, 0.4997, 0.5072, 0.5096, 0.5072, 0.5096, 0.5145, 0.5531, 0.5171, 0.5531, 0.5244, 0.5096, 0.5244, 0.5531, 0.5171, 0.5096, 0.5171, 0.5096, 0.5171, 0.5531, 0.5244, 0.5531, 0.5171, 0.5531, 0.5171, 0.5096, 0.5244, 0.5531, 0.5244, 0.5531, 0.5244, 0.5096, 0.5171, 0.5096, 0.5244, 0.5096, 0.5244, 0.5531, 0.6096, 0.5531, 0.6227, 0.5096, 0.6227, 0.5531, 0.6096, 0.5096, 0.6096, 0.5096, 0.6096, 0.5531, 0.6227, 0.5531, 0.6096, 0.5531, 0.6096, 0.5096, 0.6227, 0.5531, 0.6227, 0.5531, 0.6227, 0.5096, 0.6096, 0.5096, 0.6227, 0.5096, 0.6227, 0.4898, 0.6096, 0.4898, 0.6227, 0.4463, 0.6227, 0.4898, 0.6096, 0.4463, 0.6096, 0.4463, 0.6096, 0.4898, 0.6227, 0.4898, 0.6096, 0.4898, 0.6096, 0.4463, 0.6227, 0.4898, 0.6227, 0.4898, 0.6227, 0.4463, 0.6096, 0.4463, 0.6227, 0.4463, 0.6227, 0.4898, 0.5919, 0.4898, 0.6049, 0.4463, 0.6049, 0.4898, 0.5919, 0.4463, 0.5919, 0.4463, 0.5919, 0.4898, 0.6049, 0.4898, 0.5919, 0.4898, 0.5919, 0.4463, 0.6049, 0.4898, 0.6049, 0.4898, 0.6049, 0.4463, 0.5919, 0.4463, 0.6049, 0.4463, 0.6049, 0.5531, 0.5919, 0.5531, 0.6049, 0.5096, 0.6049, 0.5531, 0.6049, 0.5531, 0.5919, 0.5531, 0.5919, 0.5096, 0.6049, 0.5531, 0.6049, 0.5531, 0.6049, 0.5096, 0.5919, 0.5096, 0.6049, 0.5096, 0.6049, 0.4898, 0.5171, 0.4898, 0.5244, 0.4463, 0.5244, 0.4898, 0.5171, 0.4463, 0.5171, 0.4463, 0.5171, 0.4898, 0.5244, 0.4898, 0.5171, 0.4898, 0.5171, 0.4463, 0.5244, 0.4898, 0.5244, 0.4898, 0.5244, 0.4463, 0.5171, 0.4463, 0.5244, 0.4463, 0.5244, 0.4898, 0.5072, 0.4898, 0.5145, 0.4463, 0.5145, 0.4898, 0.5072, 0.4463, 0.5072, 0.4463, 0.5072, 0.4898, 0.5145, 0.4898, 0.5072, 0.4898, 0.5072, 0.4463, 0.5145, 0.4898, 0.5145, 0.4898, 0.5145, 0.4463, 0.5072, 0.4463, 0.5145, 0.4463, 0.5145, 0.5531, 0.5072, 0.5531, 0.5145, 0.5096, 0.5145, 0.5531, 0.5072, 0.5096, 0.5072, 0.5096, 0.5072, 0.5531, 0.5145, 0.5531, 0.5072, 0.5531, 0.5072, 0.5096, 0.5145, 0.5531, 0.5145, 0.5531, 0.5145, 0.5096, 0.5072, 0.5096, 0.5145, 0.5096, 0.5145, 0.4057, 0.5077, 0.4057, 0.5077, 0.3788, 0.5077, 0.4997, 0.5919, 0.4997, 0.6073, 0.4898, 0.6049, 0.4275, 0.594, 0.4275, 0.594, 0.4057, 0.594, 0.563, 0.5919, 0.563, 0.6073, 0.5531, 0.6049, 0.4057, 0.5244, 0.4057, 0.5257, 0.375, 0.5257, 0.4463, 0.5171, 0.4463, 0.5244, 0.4364, 0.5171, 0.4463, 0.5244, 0.4364, 0.5244, 0.4364, 0.5171, 0.4997, 0.5244, 0.4997, 0.5158, 0.5096, 0.5171, 0.4364, 0.5244, 0.4364, 0.5257, 0.4057, 0.5257, 0.4997, 0.5072, 0.4997, 0.5158, 0.4898, 0.5145, 0.3788, 0.5176, 0.3788, 0.5176, 0.3788, 0.5239, 0.3788, 0.5077, 0.3788, 0.5077, 0.3788, 0.514, 0.563, 0.5072, 0.563, 0.5158, 0.5531, 0.5145, 0.375, 0.6073, 0.3801, 0.6073, 0.3801, 0.6096, 0.3801, 0.6096, 0.3801, 0.6215, 0.375, 0.6227, 0.4313, 0.6049, 0.4364, 0.6049, 0.4364, 0.6073, 0.4313, 0.6215, 0.4313, 0.6096, 0.4364, 0.6096, 0.3801, 0.6215, 0.4057, 0.6215, 0.4057, 0.6227, 0.4313, 0.6215, 0.4364, 0.6227, 0.4057, 0.6227, 0.375, 0.5919, 0.3801, 0.5931, 0.3801, 0.6049, 0.3801, 0.6049, 0.3801, 0.6073, 0.375, 0.6073, 0.3801, 0.5931, 0.375, 0.5919, 0.4057, 0.5919, 0.4313, 0.5931, 0.4057, 0.5931, 0.4057, 0.5919, 0.4313, 0.6096, 0.4313, 0.6073, 0.4364, 0.6073, 0.4057, 0.594, 0.4057, 0.594, 0.3839, 0.594, 0.3839, 0.604, 0.3839, 0.604, 0.4057, 0.604, 0.4313, 0.6049, 0.4313, 0.6073, 0.4057, 0.6073, 0.4057, 0.6049, 0.4057, 0.6073, 0.3801, 0.6073, 0.4364, 0.6049, 0.4313, 0.6049, 0.4313, 0.5931, 0.4057, 0.5239, 0.4057, 0.5239, 0.4325, 0.5239, 0.3839, 0.594, 0.3839, 0.594, 0.3839, 0.604, 0.4057, 0.5145, 0.4057, 0.5158, 0.375, 0.5158, 0.4364, 0.5145, 0.4364, 0.5158, 0.4057, 0.5158, 0.4325, 0.5176, 0.4364, 0.5171, 0.4364, 0.5244, 0.3788, 0.5239, 0.4057, 0.5239, 0.4057, 0.5244, 0.4325, 0.5239, 0.4364, 0.5244, 0.4057, 0.5244, 0.3788, 0.514, 0.375, 0.5145, 0.375, 0.5072, 0.3788, 0.5077, 0.375, 0.5072, 0.4057, 0.5072, 0.4325, 0.5077, 0.4057, 0.5077, 0.4057, 0.5072, 0.4275, 0.6206, 0.4275, 0.6105, 0.4313, 0.6096, 0.3839, 0.6206, 0.4057, 0.6206, 0.4057, 0.6215, 0.4275, 0.6206, 0.4313, 0.6215, 0.4057, 0.6215, 0.3839, 0.594, 0.3839, 0.604, 0.3801, 0.6049, 0.3839, 0.594, 0.3801, 0.5931, 0.4057, 0.5931, 0.4275, 0.594, 0.4057, 0.594, 0.4057, 0.5931, 0.3839, 0.6206, 0.3801, 0.6215, 0.3801, 0.6096, 0.4275, 0.6105, 0.4057, 0.6105, 0.4057, 0.6096, 0.3839, 0.6105, 0.3801, 0.6096, 0.4057, 0.6096, 0.4275, 0.594, 0.4313, 0.5931, 0.4313, 0.6049, 0.4275, 0.604, 0.4313, 0.6049, 0.4057, 0.6049, 0.3839, 0.604, 0.4057, 0.604, 0.4057, 0.6049, 0.3788, 0.5239, 0.375, 0.5244, 0.375, 0.5171, 0.4325, 0.5176, 0.4057, 0.5176, 0.4057, 0.5171, 0.3788, 0.5176, 0.375, 0.5171, 0.4057, 0.5171, 0.4325, 0.5077, 0.4364, 0.5072, 0.4364, 0.5145, 0.3788, 0.514, 0.4057, 0.514, 0.4057, 0.5145, 0.4325, 0.514, 0.4364, 0.5145, 0.4057, 0.5145, 0.4057, 0.594, 0.4057, 0.604, 0.3839, 0.604, 0.4275, 0.594, 0.4275, 0.604, 0.4057, 0.604, 0.4057, 0.5077, 0.4057, 0.514, 0.3788, 0.514, 0.4325, 0.5077, 0.4325, 0.514, 0.4057, 0.514, 0.4275, 0.6105, 0.4275, 0.6206, 0.4057, 0.6206, 0.4057, 0.6105, 0.4057, 0.6206, 0.3839, 0.6206, 0.4057, 0.5176, 0.4325, 0.5176, 0.4325, 0.5239, 0.4057, 0.5176, 0.4057, 0.5239, 0.3788, 0.5239, 0.4325, 0.5176, 0.4325, 0.5176, 0.4057, 0.5176, 0.3839, 0.6105, 0.3839, 0.6105, 0.3839, 0.6206, 0.4325, 0.5077, 0.4325, 0.5077, 0.4057, 0.5077, 0.4057, 0.5176, 0.4057, 0.5176, 0.3788, 0.5176, 0.4275, 0.6105, 0.4275, 0.6105, 0.4057, 0.6105, 0.4275, 0.6206, 0.4275, 0.6206, 0.4275, 0.6105, 0.4325, 0.514, 0.4325, 0.514, 0.4325, 0.5077, 0.4057, 0.6105, 0.4057, 0.6105, 0.3839, 0.6105, 0.3839, 0.6206, 0.3839, 0.6206, 0.4057, 0.6206, 0.3788, 0.514, 0.3788, 0.514, 0.4057, 0.514, 0.4325, 0.5239, 0.4325, 0.5239, 0.4325, 0.5176, 0.4275, 0.604, 0.4275, 0.604, 0.4275, 0.594, 0.4057, 0.6206, 0.4057, 0.6206, 0.4275, 0.6206, 0.4057, 0.514, 0.4057, 0.514, 0.4325, 0.514, 0.3788, 0.5239, 0.3788, 0.5239, 0.4057, 0.5239, 0.4057, 0.604, 0.4057, 0.604, 0.4275, 0.604, 0.594, 0.5, 0.594, 0.5059, 0.563, 0.5059, 0.594, 0.625, 0.594, 0.75, 0.563, 0.75, 0.594, 0.5059, 0.594, 0.5059, 0.594, 0.5, 0.563, 0.5, 0.563, 0.5, 0.563, 0.5059, 0.594, 0.625, 0.594, 0.625, 0.563, 0.625, 0.594, 0.5, 0.594, 0.5, 0.563, 0.5, 0.594, 0.75, 0.594, 0.75, 0.594, 0.625, 0.563, 0.625, 0.563, 0.625, 0.563, 0.75, 0.625, 0.625, 0.625, 0.75, 0.594, 0.75, 0.625, 0.5, 0.625, 0.5059, 0.594, 0.5059, 0.625, 0.75, 0.625, 0.75, 0.625, 0.625, 0.594, 0.5, 0.594, 0.5, 0.594, 0.5059, 0.594, 0.75, 0.594, 0.75, 0.625, 0.75, 0.594, 0.625, 0.594, 0.625, 0.594, 0.75, 0.625, 0.625, 0.625, 0.625, 0.594, 0.625, 0.625, 0.5, 0.625, 0.5, 0.594, 0.5, 0.875, 0.5, 0.875, 0.75, 0.625, 0.5456, 0.875, 0.75, 0.625, 0.75, 0.625, 0.625, 0.625, 0.625, 0.625, 0.5895, 0.875, 0.75, 0.625, 0.5895, 0.625, 0.5853, 0.875, 0.75, 0.875, 0.75, 0.625, 0.5853, 0.625, 0.5456, 0.625, 0.5059, 0.625, 0.5, 0.875, 0.5, 0.625, 0.5456, 0.625, 0.5257, 0.875, 0.5])
me_cube_008.materials.append(mat_paredespredio_004)
me_cube_008.materials.append(mat_janelas_004)
me_cube_008.use_remesh_fix_poles = True
me_cube_008.use_remesh_preserve_attributes = False
me_cube_008.use_mirror_vertex_groups = False
me_cube_008.update()

# ---- objects
ob_cube_052 = bpy.data.objects.new('Cube.052', me_cube_008)

# ---- transforms, parenting, visibility, modifiers, constraints
ob_cube_052.location = (0.09541, -0.07057, 1.907)
ob_cube_052.lineart.crease_threshold = 0.0

# ---- collection membership
col_collection.objects.link(ob_cube_052)

# ---- scene / render settings (as saved in the file)
scene.frame_start = 1; scene.frame_end = 250; scene.frame_set(2)
scene.render.engine = 'BLENDER_EEVEE_NEXT'
scene.cycles.use_denoising = False
scene.cycles.samples = 128
scene.cycles.sampling_pattern = 'TABULATED_SOBOL'
scene.cycles.use_adaptive_sampling = False
scene.cycles.use_light_tree = False
scene.view_settings.view_transform = 'Filmic'
bpy.context.view_layer.update()

# ---- added for rendering (the .blend has no active camera and no usable light): camera, sun
cam_auto = bpy.data.cameras.new('AutoCamera')
cam_auto.lens = 50.0
cam_auto.sensor_width = 36.0
cam_auto.clip_end = 1000.0
ob_auto_camera = bpy.data.objects.new('AutoCamera', cam_auto)
scene.collection.objects.link(ob_auto_camera)
ob_auto_camera.location = (8.49415, -13.3878, 10.9448)
ob_auto_camera.rotation_euler = (1.09748, -7.21219e-08, 0.694738)
scene.camera = ob_auto_camera
light_auto_sun = bpy.data.lights.new('AutoSun', 'SUN')
light_auto_sun.energy = 3.0
light_auto_sun.angle = 0.0523599
ob_auto_sun = bpy.data.objects.new('AutoSun', light_auto_sun)
scene.collection.objects.link(ob_auto_sun)
ob_auto_sun.rotation_euler = (0.872665, 0.174533, 0.523599)
bpy.context.view_layer.update()
